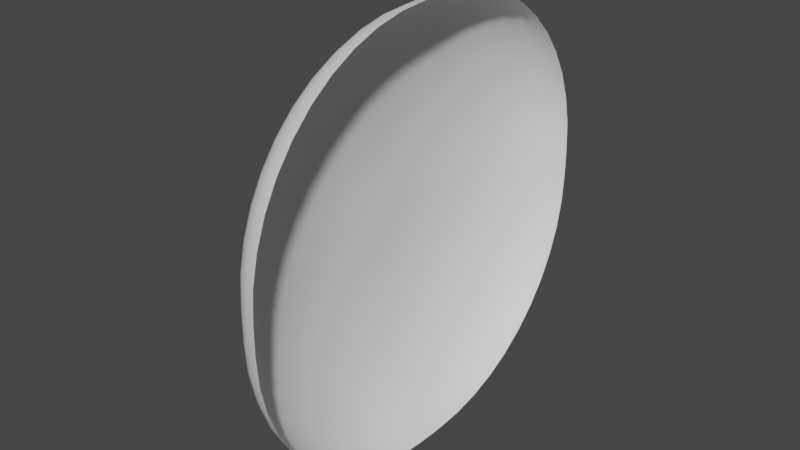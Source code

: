 # Source: portal.blend  (saved by Blender 3.6.11; exported with 4.5.12 LTS)
import bpy
from mathutils import Matrix  # noqa: F401  (used for matrix-valued properties, if any)

bpy.ops.wm.read_factory_settings(use_empty=True)
scene = bpy.context.scene
scene.name = 'Scene'

# ---- world
world_world = bpy.data.worlds.new('World'); scene.world = world_world
world_world.use_nodes = True; world_world.node_tree.nodes.clear()
_N = world_world.node_tree.nodes; _L = world_world.node_tree.links
n0 = _N.new('ShaderNodeOutputWorld'); n0.name = 'World Output'; n0.location = (300, 300)
n1 = _N.new('ShaderNodeBackground'); n1.name = 'Background'; n1.location = (10, 300)
n1.inputs[0].default_value = (0.05088, 0.05088, 0.05088, 1.0)
_L.new(n1.outputs[0], n0.inputs[0])
n0.is_active_output = True
world_world.color = (0.05088, 0.05088, 0.05088)
world_world.use_sun_shadow = False
world_world.sun_shadow_jitter_overblur = 0.0

# ---- meshes
me_cube_001 = bpy.data.meshes.new('Cube.001')
me_cube_001.from_pydata([(-0.3644, -0.03445, -0.09485), (-0.009211, -0.06678, -1.0), (-0.3614, -0.03867, -0.213), (-0.3523, -0.04281, -0.3291), (-0.3374, -0.04682, -0.4412), (-0.3168, -0.05061, -0.5474), (-0.291, -0.05413, -0.6459), (-0.2604, -0.05731, -0.7349), (-0.2254, -0.06009, -0.813), (-0.1868, -0.06244, -0.8787), (-0.1451, -0.06431, -0.9311), (-0.1011, -0.06567, -0.9692), (-0.05557, -0.0665, -0.9923), (-0.3644, -0.09485, -0.03445), (-0.009211, -1.0, -0.06678), (-0.3614, -0.213, -0.03867), (-0.3523, -0.3291, -0.04281), (-0.3374, -0.4412, -0.04682), (-0.3168, -0.5474, -0.05061), (-0.291, -0.6459, -0.05413), (-0.2604, -0.7349, -0.05731), (-0.2254, -0.813, -0.06009), (-0.1868, -0.8787, -0.06244), (-0.1451, -0.9311, -0.06431), (-0.1011, -0.9692, -0.06567), (-0.05557, -0.9923, -0.0665), (-0.3644, -0.07044, -0.09228), (-0.009211, -0.1996, -0.9905), (-0.3614, -0.0873, -0.2095), (-0.3523, -0.1039, -0.3248), (-0.3374, -0.1199, -0.436), (-0.3168, -0.135, -0.5414), (-0.291, -0.1491, -0.6391), (-0.2604, -0.1618, -0.7274), (-0.2254, -0.1729, -0.8049), (-0.1868, -0.1823, -0.8702), (-0.1451, -0.1898, -0.9221), (-0.1011, -0.1952, -0.9599), (-0.05557, -0.1985, -0.9828), (-0.3644, -0.07404, -0.0915), (-0.009211, -0.3297, -0.9622), (-0.3614, -0.1074, -0.2051), (-0.3523, -0.1402, -0.3169), (-0.3374, -0.1719, -0.4247), (-0.3168, -0.2019, -0.5268), (-0.291, -0.2297, -0.6215), (-0.2604, -0.2548, -0.7072), (-0.2254, -0.2769, -0.7823), (-0.1868, -0.2954, -0.8455), (-0.1451, -0.3102, -0.8959), (-0.1011, -0.321, -0.9325), (-0.05557, -0.3275, -0.9547), (-0.3644, -0.07748, -0.09021), (-0.009211, -0.4545, -0.9157), (-0.3614, -0.1267, -0.198), (-0.3523, -0.175, -0.3039), (-0.3374, -0.2217, -0.4061), (-0.3168, -0.266, -0.5029), (-0.291, -0.307, -0.5927), (-0.2604, -0.344, -0.6739), (-0.2254, -0.3766, -0.7451), (-0.1868, -0.4039, -0.8051), (-0.1451, -0.4258, -0.8528), (-0.1011, -0.4416, -0.8875), (-0.05557, -0.4512, -0.9086), (-0.3644, -0.08071, -0.08845), (-0.009211, -0.5713, -0.8519), (-0.3614, -0.1447, -0.1881), (-0.3523, -0.2077, -0.286), (-0.3374, -0.2685, -0.3806), (-0.3168, -0.326, -0.4702), (-0.291, -0.3794, -0.5532), (-0.2604, -0.4276, -0.6283), (-0.2254, -0.4699, -0.6941), (-0.1868, -0.5056, -0.7496), (-0.1451, -0.534, -0.7937), (-0.1011, -0.5546, -0.8258), (-0.05557, -0.5671, -0.8453), (-0.3644, -0.08365, -0.08625), (-0.009211, -0.6779, -0.7721), (-0.3614, -0.1612, -0.1758), (-0.3523, -0.2375, -0.2637), (-0.3374, -0.3111, -0.3487), (-0.3168, -0.3808, -0.4292), (-0.291, -0.4454, -0.5037), (-0.2604, -0.5039, -0.5712), (-0.2254, -0.5551, -0.6303), (-0.1868, -0.5983, -0.6802), (-0.1451, -0.6327, -0.7199), (-0.1011, -0.6577, -0.7487), (-0.05557, -0.6728, -0.7662), (-0.3644, -0.08625, -0.08365), (-0.009211, -0.7721, -0.6779), (-0.3614, -0.1758, -0.1612), (-0.3523, -0.2637, -0.2375), (-0.3374, -0.3487, -0.3111), (-0.3168, -0.4292, -0.3808), (-0.291, -0.5037, -0.4454), (-0.2604, -0.5712, -0.5039), (-0.2254, -0.6303, -0.5551), (-0.1868, -0.6802, -0.5983), (-0.1451, -0.7199, -0.6327), (-0.1011, -0.7487, -0.6577), (-0.05557, -0.7662, -0.6728), (-0.3644, -0.08845, -0.08071), (-0.009211, -0.8519, -0.5713), (-0.3614, -0.1881, -0.1447), (-0.3523, -0.286, -0.2077), (-0.3374, -0.3806, -0.2685), (-0.3168, -0.4702, -0.326), (-0.291, -0.5532, -0.3794), (-0.2604, -0.6283, -0.4276), (-0.2254, -0.6941, -0.4699), (-0.1868, -0.7496, -0.5056), (-0.1451, -0.7937, -0.534), (-0.1011, -0.8258, -0.5546), (-0.05557, -0.8453, -0.5671), (-0.3644, -0.09021, -0.07748), (-0.009211, -0.9157, -0.4545), (-0.3614, -0.198, -0.1267), (-0.3523, -0.3039, -0.175), (-0.3374, -0.4061, -0.2217), (-0.3168, -0.5029, -0.266), (-0.291, -0.5927, -0.307), (-0.2604, -0.6739, -0.344), (-0.2254, -0.7451, -0.3766), (-0.1868, -0.8051, -0.4039), (-0.1451, -0.8528, -0.4258), (-0.1011, -0.8875, -0.4416), (-0.05557, -0.9086, -0.4512), (-0.3644, -0.0915, -0.07403), (-0.009211, -0.9622, -0.3297), (-0.3614, -0.2051, -0.1074), (-0.3523, -0.3169, -0.1402), (-0.3374, -0.4247, -0.1719), (-0.3168, -0.5268, -0.2019), (-0.291, -0.6215, -0.2297), (-0.2604, -0.7072, -0.2548), (-0.2254, -0.7823, -0.2769), (-0.1868, -0.8455, -0.2954), (-0.1451, -0.8959, -0.3102), (-0.1011, -0.9325, -0.321), (-0.05557, -0.9547, -0.3275), (-0.3644, -0.09228, -0.07044), (-0.009211, -0.9905, -0.1996), (-0.3614, -0.2095, -0.0873), (-0.3523, -0.3248, -0.1039), (-0.3374, -0.436, -0.1199), (-0.3168, -0.5414, -0.135), (-0.291, -0.6391, -0.1491), (-0.2604, -0.7274, -0.1618), (-0.2254, -0.8049, -0.1729), (-0.1868, -0.8702, -0.1823), (-0.1451, -0.9221, -0.1898), (-0.1011, -0.9599, -0.1952), (-0.05557, -0.9828, -0.1985), (-0.3644, -0.09485, 0.03445), (-0.009211, -1.0, 0.06678), (-0.3614, -0.213, 0.03867), (-0.3523, -0.3291, 0.04281), (-0.3374, -0.4412, 0.04682), (-0.3168, -0.5474, 0.05061), (-0.291, -0.6459, 0.05413), (-0.2604, -0.7349, 0.05731), (-0.2254, -0.813, 0.06009), (-0.1868, -0.8787, 0.06244), (-0.1451, -0.9311, 0.06431), (-0.1011, -0.9692, 0.06567), (-0.05557, -0.9923, 0.0665), (-0.3644, -0.03445, 0.09485), (-0.009211, -0.06678, 1.0), (-0.3614, -0.03867, 0.213), (-0.3523, -0.04281, 0.3291), (-0.3374, -0.04682, 0.4412), (-0.3168, -0.05061, 0.5474), (-0.291, -0.05413, 0.6459), (-0.2604, -0.05731, 0.7349), (-0.2254, -0.06009, 0.813), (-0.1868, -0.06244, 0.8787), (-0.1451, -0.06431, 0.9311), (-0.1011, -0.06567, 0.9692), (-0.05557, -0.0665, 0.9923), (-0.3644, -0.09228, 0.07044), (-0.009211, -0.9905, 0.1996), (-0.3614, -0.2095, 0.0873), (-0.3523, -0.3248, 0.1039), (-0.3374, -0.436, 0.1199), (-0.3168, -0.5414, 0.135), (-0.291, -0.6391, 0.1491), (-0.2604, -0.7274, 0.1618), (-0.2254, -0.8049, 0.1729), (-0.1868, -0.8702, 0.1823), (-0.1451, -0.9221, 0.1898), (-0.1011, -0.9599, 0.1952), (-0.05557, -0.9828, 0.1985), (-0.3644, -0.0915, 0.07404), (-0.009211, -0.9622, 0.3297), (-0.3614, -0.2051, 0.1074), (-0.3523, -0.3169, 0.1402), (-0.3374, -0.4247, 0.1719), (-0.3168, -0.5268, 0.2019), (-0.291, -0.6215, 0.2297), (-0.2604, -0.7072, 0.2548), (-0.2254, -0.7823, 0.2769), (-0.1868, -0.8455, 0.2954), (-0.1451, -0.8959, 0.3102), (-0.1011, -0.9325, 0.321), (-0.05557, -0.9547, 0.3275), (-0.3644, -0.09021, 0.07748), (-0.009211, -0.9157, 0.4545), (-0.3614, -0.198, 0.1267), (-0.3523, -0.3039, 0.175), (-0.3374, -0.4061, 0.2217), (-0.3168, -0.5029, 0.266), (-0.291, -0.5927, 0.307), (-0.2604, -0.6739, 0.344), (-0.2254, -0.7451, 0.3766), (-0.1868, -0.8051, 0.4039), (-0.1451, -0.8528, 0.4258), (-0.1011, -0.8875, 0.4416), (-0.05557, -0.9086, 0.4512), (-0.3644, -0.08845, 0.08071), (-0.009211, -0.8519, 0.5713), (-0.3614, -0.1881, 0.1447), (-0.3523, -0.286, 0.2077), (-0.3374, -0.3806, 0.2685), (-0.3168, -0.4702, 0.326), (-0.291, -0.5532, 0.3794), (-0.2604, -0.6283, 0.4276), (-0.2254, -0.6941, 0.4699), (-0.1868, -0.7496, 0.5056), (-0.1451, -0.7937, 0.534), (-0.1011, -0.8258, 0.5546), (-0.05557, -0.8453, 0.5671), (-0.3644, -0.08625, 0.08365), (-0.009211, -0.7721, 0.6779), (-0.3614, -0.1758, 0.1612), (-0.3523, -0.2637, 0.2375), (-0.3374, -0.3487, 0.3111), (-0.3168, -0.4292, 0.3808), (-0.291, -0.5037, 0.4454), (-0.2604, -0.5712, 0.5039), (-0.2254, -0.6303, 0.5551), (-0.1868, -0.6802, 0.5983), (-0.1451, -0.7199, 0.6327), (-0.1011, -0.7487, 0.6577), (-0.05557, -0.7662, 0.6728), (-0.3644, -0.08365, 0.08625), (-0.009211, -0.6779, 0.7721), (-0.3614, -0.1612, 0.1758), (-0.3523, -0.2375, 0.2637), (-0.3374, -0.3111, 0.3487), (-0.3168, -0.3808, 0.4292), (-0.291, -0.4454, 0.5037), (-0.2604, -0.5039, 0.5712), (-0.2254, -0.5551, 0.6303), (-0.1868, -0.5983, 0.6802), (-0.1451, -0.6327, 0.7199), (-0.1011, -0.6577, 0.7487), (-0.05557, -0.6728, 0.7662), (-0.3644, -0.08071, 0.08845), (-0.009211, -0.5713, 0.8519), (-0.3614, -0.1447, 0.1881), (-0.3523, -0.2077, 0.286), (-0.3374, -0.2685, 0.3806), (-0.3168, -0.326, 0.4702), (-0.291, -0.3794, 0.5532), (-0.2604, -0.4276, 0.6283), (-0.2254, -0.4699, 0.6941), (-0.1868, -0.5056, 0.7496), (-0.1451, -0.534, 0.7937), (-0.1011, -0.5546, 0.8258), (-0.05557, -0.5671, 0.8453), (-0.3644, -0.07748, 0.09021), (-0.009211, -0.4545, 0.9157), (-0.3614, -0.1267, 0.198), (-0.3523, -0.175, 0.3039), (-0.3374, -0.2217, 0.4061), (-0.3168, -0.266, 0.5029), (-0.291, -0.307, 0.5927), (-0.2604, -0.344, 0.6739), (-0.2254, -0.3766, 0.7451), (-0.1868, -0.4039, 0.8051), (-0.1451, -0.4258, 0.8528), (-0.1011, -0.4416, 0.8875), (-0.05557, -0.4512, 0.9086), (-0.3644, -0.07403, 0.0915), (-0.009211, -0.3297, 0.9622), (-0.3614, -0.1074, 0.2051), (-0.3523, -0.1402, 0.3169), (-0.3374, -0.1719, 0.4247), (-0.3168, -0.2019, 0.5268), (-0.291, -0.2297, 0.6215), (-0.2604, -0.2548, 0.7072), (-0.2254, -0.2769, 0.7823), (-0.1868, -0.2954, 0.8455), (-0.1451, -0.3102, 0.8959), (-0.1011, -0.321, 0.9325), (-0.05557, -0.3275, 0.9547), (-0.3644, -0.07044, 0.09228), (-0.009211, -0.1996, 0.9905), (-0.3614, -0.0873, 0.2095), (-0.3523, -0.1039, 0.3248), (-0.3374, -0.1199, 0.436), (-0.3168, -0.135, 0.5414), (-0.291, -0.1491, 0.6391), (-0.2604, -0.1618, 0.7274), (-0.2254, -0.1729, 0.8049), (-0.1868, -0.1823, 0.8702), (-0.1451, -0.1898, 0.9221), (-0.1011, -0.1952, 0.9599), (-0.05557, -0.1985, 0.9828), (-0.3644, 0.09485, -0.03445), (-0.009211, 1.0, -0.06678), (-0.3614, 0.213, -0.03867), (-0.3523, 0.3291, -0.04281), (-0.3374, 0.4412, -0.04682), (-0.3168, 0.5474, -0.05061), (-0.291, 0.6459, -0.05413), (-0.2604, 0.7349, -0.05731), (-0.2254, 0.813, -0.06009), (-0.1868, 0.8787, -0.06244), (-0.1451, 0.9311, -0.06431), (-0.1011, 0.9692, -0.06567), (-0.05557, 0.9923, -0.0665), (-0.3644, 0.03445, -0.09485), (-0.009211, 0.06678, -1.0), (-0.3614, 0.03867, -0.213), (-0.3523, 0.04281, -0.3291), (-0.3374, 0.04682, -0.4412), (-0.3168, 0.05061, -0.5474), (-0.291, 0.05413, -0.6459), (-0.2604, 0.05731, -0.7349), (-0.2254, 0.06009, -0.813), (-0.1868, 0.06244, -0.8787), (-0.1451, 0.06431, -0.9311), (-0.1011, 0.06567, -0.9692), (-0.05557, 0.0665, -0.9923), (-0.3644, 0.09228, -0.07044), (-0.009211, 0.9905, -0.1996), (-0.3614, 0.2095, -0.0873), (-0.3523, 0.3248, -0.1039), (-0.3374, 0.436, -0.1199), (-0.3168, 0.5414, -0.135), (-0.291, 0.6391, -0.1491), (-0.2604, 0.7274, -0.1618), (-0.2254, 0.8049, -0.1729), (-0.1868, 0.8702, -0.1823), (-0.1451, 0.9221, -0.1898), (-0.1011, 0.9599, -0.1952), (-0.05557, 0.9828, -0.1985), (-0.3644, 0.0915, -0.07404), (-0.009211, 0.9622, -0.3297), (-0.3614, 0.2051, -0.1074), (-0.3523, 0.3169, -0.1402), (-0.3374, 0.4247, -0.1719), (-0.3168, 0.5268, -0.2019), (-0.291, 0.6215, -0.2297), (-0.2604, 0.7072, -0.2548), (-0.2254, 0.7823, -0.2769), (-0.1868, 0.8455, -0.2954), (-0.1451, 0.8959, -0.3102), (-0.1011, 0.9325, -0.321), (-0.05557, 0.9547, -0.3275), (-0.3644, 0.09021, -0.07748), (-0.009211, 0.9157, -0.4545), (-0.3614, 0.198, -0.1267), (-0.3523, 0.3039, -0.175), (-0.3374, 0.4061, -0.2217), (-0.3168, 0.5029, -0.266), (-0.291, 0.5927, -0.307), (-0.2604, 0.6739, -0.344), (-0.2254, 0.7451, -0.3766), (-0.1868, 0.8051, -0.4039), (-0.1451, 0.8528, -0.4258), (-0.1011, 0.8875, -0.4416), (-0.05557, 0.9086, -0.4512), (-0.3644, 0.08845, -0.08071), (-0.009211, 0.8519, -0.5713), (-0.3614, 0.1881, -0.1447), (-0.3523, 0.286, -0.2077), (-0.3374, 0.3806, -0.2685), (-0.3168, 0.4702, -0.326), (-0.291, 0.5532, -0.3794), (-0.2604, 0.6283, -0.4276), (-0.2254, 0.6941, -0.4699), (-0.1868, 0.7496, -0.5056), (-0.1451, 0.7937, -0.534), (-0.1011, 0.8258, -0.5546), (-0.05557, 0.8453, -0.5671), (-0.3644, 0.08625, -0.08365), (-0.009211, 0.7721, -0.6779), (-0.3614, 0.1758, -0.1612), (-0.3523, 0.2637, -0.2375), (-0.3374, 0.3487, -0.3111), (-0.3168, 0.4292, -0.3808), (-0.291, 0.5037, -0.4454), (-0.2604, 0.5712, -0.5039), (-0.2254, 0.6303, -0.5551), (-0.1868, 0.6802, -0.5983), (-0.1451, 0.7199, -0.6327), (-0.1011, 0.7487, -0.6577), (-0.05557, 0.7662, -0.6728), (-0.3644, 0.08365, -0.08625), (-0.009211, 0.6779, -0.7721), (-0.3614, 0.1612, -0.1758), (-0.3523, 0.2375, -0.2637), (-0.3374, 0.3111, -0.3487), (-0.3168, 0.3808, -0.4292), (-0.291, 0.4454, -0.5037), (-0.2604, 0.5039, -0.5712), (-0.2254, 0.5551, -0.6303), (-0.1868, 0.5983, -0.6802), (-0.1451, 0.6327, -0.7199), (-0.1011, 0.6577, -0.7487), (-0.05557, 0.6728, -0.7662), (-0.3644, 0.08071, -0.08845), (-0.009211, 0.5713, -0.8519), (-0.3614, 0.1447, -0.1881), (-0.3523, 0.2077, -0.286), (-0.3374, 0.2685, -0.3806), (-0.3168, 0.326, -0.4702), (-0.291, 0.3794, -0.5532), (-0.2604, 0.4276, -0.6283), (-0.2254, 0.4699, -0.6941), (-0.1868, 0.5056, -0.7496), (-0.1451, 0.534, -0.7937), (-0.1011, 0.5546, -0.8258), (-0.05557, 0.5671, -0.8453), (-0.3644, 0.07748, -0.09021), (-0.009211, 0.4545, -0.9157), (-0.3614, 0.1267, -0.198), (-0.3523, 0.175, -0.3039), (-0.3374, 0.2217, -0.4061), (-0.3168, 0.266, -0.5029), (-0.291, 0.307, -0.5927), (-0.2604, 0.344, -0.6739), (-0.2254, 0.3766, -0.7451), (-0.1868, 0.4039, -0.8051), (-0.1451, 0.4258, -0.8528), (-0.1011, 0.4416, -0.8875), (-0.05557, 0.4512, -0.9086), (-0.3644, 0.07403, -0.0915), (-0.009211, 0.3297, -0.9622), (-0.3614, 0.1074, -0.2051), (-0.3523, 0.1402, -0.3169), (-0.3374, 0.1719, -0.4247), (-0.3168, 0.2019, -0.5268), (-0.291, 0.2297, -0.6215), (-0.2604, 0.2548, -0.7072), (-0.2254, 0.2769, -0.7823), (-0.1868, 0.2954, -0.8455), (-0.1451, 0.3102, -0.8959), (-0.1011, 0.321, -0.9325), (-0.05557, 0.3275, -0.9547), (-0.3644, 0.07044, -0.09228), (-0.009211, 0.1996, -0.9905), (-0.3614, 0.0873, -0.2095), (-0.3523, 0.1039, -0.3248), (-0.3374, 0.1199, -0.436), (-0.3168, 0.135, -0.5414), (-0.291, 0.1491, -0.6391), (-0.2604, 0.1618, -0.7274), (-0.2254, 0.1729, -0.8049), (-0.1868, 0.1823, -0.8702), (-0.1451, 0.1898, -0.9221), (-0.1011, 0.1952, -0.9599), (-0.05557, 0.1985, -0.9828), (-0.3644, 0.03445, 0.09485), (-0.009211, 0.06678, 1.0), (-0.3614, 0.03867, 0.213), (-0.3523, 0.04281, 0.3291), (-0.3374, 0.04682, 0.4412), (-0.3168, 0.05061, 0.5474), (-0.291, 0.05413, 0.6459), (-0.2604, 0.05731, 0.7349), (-0.2254, 0.06009, 0.813), (-0.1868, 0.06244, 0.8787), (-0.1451, 0.06431, 0.9311), (-0.1011, 0.06567, 0.9692), (-0.05557, 0.0665, 0.9923), (-0.3644, 0.09485, 0.03445), (-0.009211, 1.0, 0.06678), (-0.3614, 0.213, 0.03867), (-0.3523, 0.3291, 0.04281), (-0.3374, 0.4412, 0.04682), (-0.3168, 0.5474, 0.05061), (-0.291, 0.6459, 0.05413), (-0.2604, 0.7349, 0.05731), (-0.2254, 0.813, 0.06009), (-0.1868, 0.8787, 0.06244), (-0.1451, 0.9311, 0.06431), (-0.1011, 0.9692, 0.06567), (-0.05557, 0.9923, 0.0665), (-0.3644, 0.07044, 0.09228), (-0.009211, 0.1996, 0.9905), (-0.3614, 0.0873, 0.2095), (-0.3523, 0.1039, 0.3248), (-0.3374, 0.1199, 0.436), (-0.3168, 0.135, 0.5414), (-0.291, 0.1491, 0.6391), (-0.2604, 0.1618, 0.7274), (-0.2254, 0.1729, 0.8049), (-0.1868, 0.1823, 0.8702), (-0.1451, 0.1898, 0.9221), (-0.1011, 0.1952, 0.9599), (-0.05557, 0.1985, 0.9828), (-0.3644, 0.07404, 0.0915), (-0.009211, 0.3297, 0.9622), (-0.3614, 0.1074, 0.2051), (-0.3523, 0.1402, 0.3169), (-0.3374, 0.1719, 0.4247), (-0.3168, 0.2019, 0.5268), (-0.291, 0.2297, 0.6215), (-0.2604, 0.2548, 0.7072), (-0.2254, 0.2769, 0.7823), (-0.1868, 0.2954, 0.8455), (-0.1451, 0.3102, 0.8959), (-0.1011, 0.321, 0.9325), (-0.05557, 0.3275, 0.9547), (-0.3644, 0.07748, 0.09021), (-0.009211, 0.4545, 0.9157), (-0.3614, 0.1267, 0.198), (-0.3523, 0.175, 0.3039), (-0.3374, 0.2217, 0.4061), (-0.3168, 0.266, 0.5029), (-0.291, 0.307, 0.5927), (-0.2604, 0.344, 0.6739), (-0.2254, 0.3766, 0.7451), (-0.1868, 0.4039, 0.8051), (-0.1451, 0.4258, 0.8528), (-0.1011, 0.4416, 0.8875), (-0.05557, 0.4512, 0.9086), (-0.3644, 0.08071, 0.08845), (-0.009211, 0.5713, 0.8519), (-0.3614, 0.1447, 0.1881), (-0.3523, 0.2077, 0.286), (-0.3374, 0.2685, 0.3806), (-0.3168, 0.326, 0.4702), (-0.291, 0.3794, 0.5532), (-0.2604, 0.4276, 0.6283), (-0.2254, 0.4699, 0.6941), (-0.1868, 0.5056, 0.7496), (-0.1451, 0.534, 0.7937), (-0.1011, 0.5546, 0.8258), (-0.05557, 0.5671, 0.8453), (-0.3644, 0.08365, 0.08625), (-0.009211, 0.6779, 0.7721), (-0.3614, 0.1612, 0.1758), (-0.3523, 0.2375, 0.2637), (-0.3374, 0.3111, 0.3487), (-0.3168, 0.3808, 0.4292), (-0.291, 0.4454, 0.5037), (-0.2604, 0.5039, 0.5712), (-0.2254, 0.5551, 0.6303), (-0.1868, 0.5983, 0.6802), (-0.1451, 0.6327, 0.7199), (-0.1011, 0.6577, 0.7487), (-0.05557, 0.6728, 0.7662), (-0.3644, 0.08625, 0.08365), (-0.009211, 0.7721, 0.6779), (-0.3614, 0.1758, 0.1612), (-0.3523, 0.2637, 0.2375), (-0.3374, 0.3487, 0.3111), (-0.3168, 0.4292, 0.3808), (-0.291, 0.5037, 0.4454), (-0.2604, 0.5712, 0.5039), (-0.2254, 0.6303, 0.5551), (-0.1868, 0.6802, 0.5983), (-0.1451, 0.7199, 0.6327), (-0.1011, 0.7487, 0.6577), (-0.05557, 0.7662, 0.6728), (-0.3644, 0.08845, 0.08071), (-0.009211, 0.8519, 0.5713), (-0.3614, 0.1881, 0.1447), (-0.3523, 0.286, 0.2077), (-0.3374, 0.3806, 0.2685), (-0.3168, 0.4702, 0.326), (-0.291, 0.5532, 0.3794), (-0.2604, 0.6283, 0.4276), (-0.2254, 0.6941, 0.4699), (-0.1868, 0.7496, 0.5056), (-0.1451, 0.7937, 0.534), (-0.1011, 0.8258, 0.5546), (-0.05557, 0.8453, 0.5671), (-0.3644, 0.09021, 0.07748), (-0.009211, 0.9157, 0.4545), (-0.3614, 0.198, 0.1267), (-0.3523, 0.3039, 0.175), (-0.3374, 0.4061, 0.2217), (-0.3168, 0.5029, 0.266), (-0.291, 0.5927, 0.307), (-0.2604, 0.6739, 0.344), (-0.2254, 0.7451, 0.3766), (-0.1868, 0.8051, 0.4039), (-0.1451, 0.8528, 0.4258), (-0.1011, 0.8875, 0.4416), (-0.05557, 0.9086, 0.4512), (-0.3644, 0.0915, 0.07403), (-0.009211, 0.9622, 0.3297), (-0.3614, 0.2051, 0.1074), (-0.3523, 0.3169, 0.1402), (-0.3374, 0.4247, 0.1719), (-0.3168, 0.5268, 0.2019), (-0.291, 0.6215, 0.2297), (-0.2604, 0.7072, 0.2548), (-0.2254, 0.7823, 0.2769), (-0.1868, 0.8455, 0.2954), (-0.1451, 0.8959, 0.3102), (-0.1011, 0.9325, 0.321), (-0.05557, 0.9547, 0.3275), (-0.3644, 0.09228, 0.07044), (-0.009211, 0.9905, 0.1996), (-0.3614, 0.2095, 0.0873), (-0.3523, 0.3248, 0.1039), (-0.3374, 0.436, 0.1199), (-0.3168, 0.5414, 0.135), (-0.291, 0.6391, 0.1491), (-0.2604, 0.7274, 0.1618), (-0.2254, 0.8049, 0.1729), (-0.1868, 0.8702, 0.1823), (-0.1451, 0.9221, 0.1898), (-0.1011, 0.9599, 0.1952), (-0.05557, 0.9828, 0.1985)], [], [(0, 26, 39, 52, 65, 78, 91, 104, 117, 130, 143, 13, 156, 182, 195, 208, 221, 234, 247, 260, 273, 286, 299, 169, 468, 494, 507, 520, 533, 546, 559, 572, 585, 598, 611, 481, 312, 338, 351, 364, 377, 390, 403, 416, 429, 442, 455, 325), (325, 455, 457, 327), (327, 457, 458, 328), (328, 458, 459, 329), (329, 459, 460, 330), (330, 460, 461, 331), (331, 461, 462, 332), (332, 462, 463, 333), (333, 463, 464, 334), (334, 464, 465, 335), (335, 465, 466, 336), (336, 466, 467, 337), (337, 467, 456, 326), (455, 442, 444, 457), (457, 444, 445, 458), (458, 445, 446, 459), (459, 446, 447, 460), (460, 447, 448, 461), (461, 448, 449, 462), (462, 449, 450, 463), (463, 450, 451, 464), (464, 451, 452, 465), (465, 452, 453, 466), (466, 453, 454, 467), (467, 454, 443, 456), (442, 429, 431, 444), (444, 431, 432, 445), (445, 432, 433, 446), (446, 433, 434, 447), (447, 434, 435, 448), (448, 435, 436, 449), (449, 436, 437, 450), (450, 437, 438, 451), (451, 438, 439, 452), (452, 439, 440, 453), (453, 440, 441, 454), (454, 441, 430, 443), (429, 416, 418, 431), (431, 418, 419, 432), (432, 419, 420, 433), (433, 420, 421, 434), (434, 421, 422, 435), (435, 422, 423, 436), (436, 423, 424, 437), (437, 424, 425, 438), (438, 425, 426, 439), (439, 426, 427, 440), (440, 427, 428, 441), (441, 428, 417, 430), (416, 403, 405, 418), (418, 405, 406, 419), (419, 406, 407, 420), (420, 407, 408, 421), (421, 408, 409, 422), (422, 409, 410, 423), (423, 410, 411, 424), (424, 411, 412, 425), (425, 412, 413, 426), (426, 413, 414, 427), (427, 414, 415, 428), (428, 415, 404, 417), (403, 390, 392, 405), (405, 392, 393, 406), (406, 393, 394, 407), (407, 394, 395, 408), (408, 395, 396, 409), (409, 396, 397, 410), (410, 397, 398, 411), (411, 398, 399, 412), (412, 399, 400, 413), (413, 400, 401, 414), (414, 401, 402, 415), (415, 402, 391, 404), (390, 377, 379, 392), (392, 379, 380, 393), (393, 380, 381, 394), (394, 381, 382, 395), (395, 382, 383, 396), (396, 383, 384, 397), (397, 384, 385, 398), (398, 385, 386, 399), (399, 386, 387, 400), (400, 387, 388, 401), (401, 388, 389, 402), (402, 389, 378, 391), (377, 364, 366, 379), (379, 366, 367, 380), (380, 367, 368, 381), (381, 368, 369, 382), (382, 369, 370, 383), (383, 370, 371, 384), (384, 371, 372, 385), (385, 372, 373, 386), (386, 373, 374, 387), (387, 374, 375, 388), (388, 375, 376, 389), (389, 376, 365, 378), (364, 351, 353, 366), (366, 353, 354, 367), (367, 354, 355, 368), (368, 355, 356, 369), (369, 356, 357, 370), (370, 357, 358, 371), (371, 358, 359, 372), (372, 359, 360, 373), (373, 360, 361, 374), (374, 361, 362, 375), (375, 362, 363, 376), (376, 363, 352, 365), (351, 338, 340, 353), (353, 340, 341, 354), (354, 341, 342, 355), (355, 342, 343, 356), (356, 343, 344, 357), (357, 344, 345, 358), (358, 345, 346, 359), (359, 346, 347, 360), (360, 347, 348, 361), (361, 348, 349, 362), (362, 349, 350, 363), (363, 350, 339, 352), (338, 312, 314, 340), (340, 314, 315, 341), (341, 315, 316, 342), (342, 316, 317, 343), (343, 317, 318, 344), (344, 318, 319, 345), (345, 319, 320, 346), (346, 320, 321, 347), (347, 321, 322, 348), (348, 322, 323, 349), (349, 323, 324, 350), (350, 324, 313, 339), (494, 468, 470, 496), (496, 470, 471, 497), (497, 471, 472, 498), (498, 472, 473, 499), (499, 473, 474, 500), (500, 474, 475, 501), (501, 475, 476, 502), (502, 476, 477, 503), (503, 477, 478, 504), (504, 478, 479, 505), (505, 479, 480, 506), (506, 480, 469, 495), (507, 494, 496, 509), (509, 496, 497, 510), (510, 497, 498, 511), (511, 498, 499, 512), (512, 499, 500, 513), (513, 500, 501, 514), (514, 501, 502, 515), (515, 502, 503, 516), (516, 503, 504, 517), (517, 504, 505, 518), (518, 505, 506, 519), (519, 506, 495, 508), (520, 507, 509, 522), (522, 509, 510, 523), (523, 510, 511, 524), (524, 511, 512, 525), (525, 512, 513, 526), (526, 513, 514, 527), (527, 514, 515, 528), (528, 515, 516, 529), (529, 516, 517, 530), (530, 517, 518, 531), (531, 518, 519, 532), (532, 519, 508, 521), (533, 520, 522, 535), (535, 522, 523, 536), (536, 523, 524, 537), (537, 524, 525, 538), (538, 525, 526, 539), (539, 526, 527, 540), (540, 527, 528, 541), (541, 528, 529, 542), (542, 529, 530, 543), (543, 530, 531, 544), (544, 531, 532, 545), (545, 532, 521, 534), (546, 533, 535, 548), (548, 535, 536, 549), (549, 536, 537, 550), (550, 537, 538, 551), (551, 538, 539, 552), (552, 539, 540, 553), (553, 540, 541, 554), (554, 541, 542, 555), (555, 542, 543, 556), (556, 543, 544, 557), (557, 544, 545, 558), (558, 545, 534, 547), (559, 546, 548, 561), (561, 548, 549, 562), (562, 549, 550, 563), (563, 550, 551, 564), (564, 551, 552, 565), (565, 552, 553, 566), (566, 553, 554, 567), (567, 554, 555, 568), (568, 555, 556, 569), (569, 556, 557, 570), (570, 557, 558, 571), (571, 558, 547, 560), (572, 559, 561, 574), (574, 561, 562, 575), (575, 562, 563, 576), (576, 563, 564, 577), (577, 564, 565, 578), (578, 565, 566, 579), (579, 566, 567, 580), (580, 567, 568, 581), (581, 568, 569, 582), (582, 569, 570, 583), (583, 570, 571, 584), (584, 571, 560, 573), (585, 572, 574, 587), (587, 574, 575, 588), (588, 575, 576, 589), (589, 576, 577, 590), (590, 577, 578, 591), (591, 578, 579, 592), (592, 579, 580, 593), (593, 580, 581, 594), (594, 581, 582, 595), (595, 582, 583, 596), (596, 583, 584, 597), (597, 584, 573, 586), (598, 585, 587, 600), (600, 587, 588, 601), (601, 588, 589, 602), (602, 589, 590, 603), (603, 590, 591, 604), (604, 591, 592, 605), (605, 592, 593, 606), (606, 593, 594, 607), (607, 594, 595, 608), (608, 595, 596, 609), (609, 596, 597, 610), (610, 597, 586, 599), (611, 598, 600, 613), (613, 600, 601, 614), (614, 601, 602, 615), (615, 602, 603, 616), (616, 603, 604, 617), (617, 604, 605, 618), (618, 605, 606, 619), (619, 606, 607, 620), (620, 607, 608, 621), (621, 608, 609, 622), (622, 609, 610, 623), (623, 610, 599, 612), (481, 611, 613, 483), (483, 613, 614, 484), (484, 614, 615, 485), (485, 615, 616, 486), (486, 616, 617, 487), (487, 617, 618, 488), (488, 618, 619, 489), (489, 619, 620, 490), (490, 620, 621, 491), (491, 621, 622, 492), (492, 622, 623, 493), (493, 623, 612, 482), (26, 0, 2, 28), (28, 2, 3, 29), (29, 3, 4, 30), (30, 4, 5, 31), (31, 5, 6, 32), (32, 6, 7, 33), (33, 7, 8, 34), (34, 8, 9, 35), (35, 9, 10, 36), (36, 10, 11, 37), (37, 11, 12, 38), (38, 12, 1, 27), (39, 26, 28, 41), (41, 28, 29, 42), (42, 29, 30, 43), (43, 30, 31, 44), (44, 31, 32, 45), (45, 32, 33, 46), (46, 33, 34, 47), (47, 34, 35, 48), (48, 35, 36, 49), (49, 36, 37, 50), (50, 37, 38, 51), (51, 38, 27, 40), (52, 39, 41, 54), (54, 41, 42, 55), (55, 42, 43, 56), (56, 43, 44, 57), (57, 44, 45, 58), (58, 45, 46, 59), (59, 46, 47, 60), (60, 47, 48, 61), (61, 48, 49, 62), (62, 49, 50, 63), (63, 50, 51, 64), (64, 51, 40, 53), (65, 52, 54, 67), (67, 54, 55, 68), (68, 55, 56, 69), (69, 56, 57, 70), (70, 57, 58, 71), (71, 58, 59, 72), (72, 59, 60, 73), (73, 60, 61, 74), (74, 61, 62, 75), (75, 62, 63, 76), (76, 63, 64, 77), (77, 64, 53, 66), (78, 65, 67, 80), (80, 67, 68, 81), (81, 68, 69, 82), (82, 69, 70, 83), (83, 70, 71, 84), (84, 71, 72, 85), (85, 72, 73, 86), (86, 73, 74, 87), (87, 74, 75, 88), (88, 75, 76, 89), (89, 76, 77, 90), (90, 77, 66, 79), (91, 78, 80, 93), (93, 80, 81, 94), (94, 81, 82, 95), (95, 82, 83, 96), (96, 83, 84, 97), (97, 84, 85, 98), (98, 85, 86, 99), (99, 86, 87, 100), (100, 87, 88, 101), (101, 88, 89, 102), (102, 89, 90, 103), (103, 90, 79, 92), (104, 91, 93, 106), (106, 93, 94, 107), (107, 94, 95, 108), (108, 95, 96, 109), (109, 96, 97, 110), (110, 97, 98, 111), (111, 98, 99, 112), (112, 99, 100, 113), (113, 100, 101, 114), (114, 101, 102, 115), (115, 102, 103, 116), (116, 103, 92, 105), (117, 104, 106, 119), (119, 106, 107, 120), (120, 107, 108, 121), (121, 108, 109, 122), (122, 109, 110, 123), (123, 110, 111, 124), (124, 111, 112, 125), (125, 112, 113, 126), (126, 113, 114, 127), (127, 114, 115, 128), (128, 115, 116, 129), (129, 116, 105, 118), (130, 117, 119, 132), (132, 119, 120, 133), (133, 120, 121, 134), (134, 121, 122, 135), (135, 122, 123, 136), (136, 123, 124, 137), (137, 124, 125, 138), (138, 125, 126, 139), (139, 126, 127, 140), (140, 127, 128, 141), (141, 128, 129, 142), (142, 129, 118, 131), (143, 130, 132, 145), (145, 132, 133, 146), (146, 133, 134, 147), (147, 134, 135, 148), (148, 135, 136, 149), (149, 136, 137, 150), (150, 137, 138, 151), (151, 138, 139, 152), (152, 139, 140, 153), (153, 140, 141, 154), (154, 141, 142, 155), (155, 142, 131, 144), (13, 143, 145, 15), (15, 145, 146, 16), (16, 146, 147, 17), (17, 147, 148, 18), (18, 148, 149, 19), (19, 149, 150, 20), (20, 150, 151, 21), (21, 151, 152, 22), (22, 152, 153, 23), (23, 153, 154, 24), (24, 154, 155, 25), (25, 155, 144, 14), (169, 299, 301, 171), (171, 301, 302, 172), (172, 302, 303, 173), (173, 303, 304, 174), (174, 304, 305, 175), (175, 305, 306, 176), (176, 306, 307, 177), (177, 307, 308, 178), (178, 308, 309, 179), (179, 309, 310, 180), (180, 310, 311, 181), (181, 311, 300, 170), (299, 286, 288, 301), (301, 288, 289, 302), (302, 289, 290, 303), (303, 290, 291, 304), (304, 291, 292, 305), (305, 292, 293, 306), (306, 293, 294, 307), (307, 294, 295, 308), (308, 295, 296, 309), (309, 296, 297, 310), (310, 297, 298, 311), (311, 298, 287, 300), (286, 273, 275, 288), (288, 275, 276, 289), (289, 276, 277, 290), (290, 277, 278, 291), (291, 278, 279, 292), (292, 279, 280, 293), (293, 280, 281, 294), (294, 281, 282, 295), (295, 282, 283, 296), (296, 283, 284, 297), (297, 284, 285, 298), (298, 285, 274, 287), (273, 260, 262, 275), (275, 262, 263, 276), (276, 263, 264, 277), (277, 264, 265, 278), (278, 265, 266, 279), (279, 266, 267, 280), (280, 267, 268, 281), (281, 268, 269, 282), (282, 269, 270, 283), (283, 270, 271, 284), (284, 271, 272, 285), (285, 272, 261, 274), (260, 247, 249, 262), (262, 249, 250, 263), (263, 250, 251, 264), (264, 251, 252, 265), (265, 252, 253, 266), (266, 253, 254, 267), (267, 254, 255, 268), (268, 255, 256, 269), (269, 256, 257, 270), (270, 257, 258, 271), (271, 258, 259, 272), (272, 259, 248, 261), (247, 234, 236, 249), (249, 236, 237, 250), (250, 237, 238, 251), (251, 238, 239, 252), (252, 239, 240, 253), (253, 240, 241, 254), (254, 241, 242, 255), (255, 242, 243, 256), (256, 243, 244, 257), (257, 244, 245, 258), (258, 245, 246, 259), (259, 246, 235, 248), (234, 221, 223, 236), (236, 223, 224, 237), (237, 224, 225, 238), (238, 225, 226, 239), (239, 226, 227, 240), (240, 227, 228, 241), (241, 228, 229, 242), (242, 229, 230, 243), (243, 230, 231, 244), (244, 231, 232, 245), (245, 232, 233, 246), (246, 233, 222, 235), (221, 208, 210, 223), (223, 210, 211, 224), (224, 211, 212, 225), (225, 212, 213, 226), (226, 213, 214, 227), (227, 214, 215, 228), (228, 215, 216, 229), (229, 216, 217, 230), (230, 217, 218, 231), (231, 218, 219, 232), (232, 219, 220, 233), (233, 220, 209, 222), (208, 195, 197, 210), (210, 197, 198, 211), (211, 198, 199, 212), (212, 199, 200, 213), (213, 200, 201, 214), (214, 201, 202, 215), (215, 202, 203, 216), (216, 203, 204, 217), (217, 204, 205, 218), (218, 205, 206, 219), (219, 206, 207, 220), (220, 207, 196, 209), (195, 182, 184, 197), (197, 184, 185, 198), (198, 185, 186, 199), (199, 186, 187, 200), (200, 187, 188, 201), (201, 188, 189, 202), (202, 189, 190, 203), (203, 190, 191, 204), (204, 191, 192, 205), (205, 192, 193, 206), (206, 193, 194, 207), (207, 194, 183, 196), (182, 156, 158, 184), (184, 158, 159, 185), (185, 159, 160, 186), (186, 160, 161, 187), (187, 161, 162, 188), (188, 162, 163, 189), (189, 163, 164, 190), (190, 164, 165, 191), (191, 165, 166, 192), (192, 166, 167, 193), (193, 167, 168, 194), (194, 168, 157, 183), (0, 325, 327, 2), (2, 327, 328, 3), (3, 328, 329, 4), (4, 329, 330, 5), (5, 330, 331, 6), (6, 331, 332, 7), (7, 332, 333, 8), (8, 333, 334, 9), (9, 334, 335, 10), (10, 335, 336, 11), (11, 336, 337, 12), (12, 337, 326, 1), (14, 157, 168, 25), (25, 168, 167, 24), (24, 167, 166, 23), (23, 166, 165, 22), (22, 165, 164, 21), (21, 164, 163, 20), (20, 163, 162, 19), (19, 162, 161, 18), (18, 161, 160, 17), (17, 160, 159, 16), (16, 159, 158, 15), (15, 158, 156, 13), (170, 469, 480, 181), (181, 480, 479, 180), (180, 479, 478, 179), (179, 478, 477, 178), (178, 477, 476, 177), (177, 476, 475, 176), (176, 475, 474, 175), (175, 474, 473, 174), (174, 473, 472, 173), (173, 472, 471, 172), (172, 471, 470, 171), (171, 470, 468, 169), (482, 313, 324, 493), (493, 324, 323, 492), (492, 323, 322, 491), (491, 322, 321, 490), (490, 321, 320, 489), (489, 320, 319, 488), (488, 319, 318, 487), (487, 318, 317, 486), (486, 317, 316, 485), (485, 316, 315, 484), (484, 315, 314, 483), (483, 314, 312, 481)])
me_cube_001.polygons.foreach_set('use_smooth', [True] * 577)
_uv = me_cube_001.uv_layers.new(name='UVMap')
_uv.uv.foreach_set('vector', [0.4586, 0.4852, 0.4597, 0.4698, 0.4601, 0.4682, 0.4606, 0.4667, 0.4614, 0.4654, 0.4623, 0.4641, 0.4634, 0.463, 0.4647, 0.462, 0.4661, 0.4613, 0.4675, 0.4607, 0.4691, 0.4604, 0.4845, 0.4593, 0.5141, 0.4592, 0.5295, 0.4603, 0.531, 0.4606, 0.5325, 0.4612, 0.5339, 0.4619, 0.5352, 0.4629, 0.5363, 0.464, 0.5372, 0.4653, 0.538, 0.4666, 0.5385, 0.4681, 0.5389, 0.4697, 0.54, 0.4851, 0.54, 0.5146, 0.5389, 0.5301, 0.5386, 0.5316, 0.5381, 0.5331, 0.5373, 0.5345, 0.5364, 0.5357, 0.5352, 0.5368, 0.534, 0.5378, 0.5326, 0.5386, 0.5311, 0.5391, 0.5296, 0.5394, 0.5142, 0.5406, 0.4846, 0.5406, 0.4692, 0.5395, 0.4676, 0.5392, 0.4662, 0.5386, 0.4648, 0.5379, 0.4635, 0.5369, 0.4624, 0.5358, 0.4614, 0.5346, 0.4607, 0.5332, 0.4601, 0.5317, 0.4598, 0.5302, 0.4587, 0.5147, 0.4587, 0.5147, 0.4598, 0.5302, 0.4095, 0.5375, 0.408, 0.5166, 0.408, 0.5166, 0.4095, 0.5375, 0.3599, 0.5447, 0.358, 0.5185, 0.358, 0.5185, 0.3599, 0.5447, 0.3117, 0.5517, 0.3094, 0.5203, 0.3094, 0.5203, 0.3117, 0.5517, 0.2655, 0.5586, 0.2627, 0.5221, 0.2627, 0.5221, 0.2655, 0.5586, 0.2218, 0.5651, 0.2186, 0.5238, 0.2186, 0.5238, 0.2218, 0.5651, 0.181, 0.5713, 0.1774, 0.5254, 0.1774, 0.5254, 0.181, 0.5713, 0.1437, 0.577, 0.1396, 0.527, 0.1396, 0.527, 0.1437, 0.577, 0.11, 0.5823, 0.1054, 0.5285, 0.1054, 0.5285, 0.11, 0.5823, 0.0801, 0.5872, 0.07483, 0.5298, 0.07483, 0.5298, 0.0801, 0.5872, 0.05358, 0.5916, 0.04777, 0.5311, 0.04777, 0.5311, 0.05358, 0.5916, 0.0298, 0.5956, 0.0234, 0.5323, 0.0234, 0.5323, 0.0298, 0.5956, 0.00711, 0.5995, 9.991e-05, 0.5335, 0.4598, 0.5302, 0.4601, 0.5317, 0.4114, 0.5461, 0.4095, 0.5375, 0.4095, 0.5375, 0.4114, 0.5461, 0.3634, 0.5603, 0.3599, 0.5447, 0.3599, 0.5447, 0.3634, 0.5603, 0.3167, 0.5741, 0.3117, 0.5517, 0.3117, 0.5517, 0.3167, 0.5741, 0.2719, 0.5874, 0.2655, 0.5586, 0.2655, 0.5586, 0.2719, 0.5874, 0.2296, 0.6001, 0.2218, 0.5651, 0.2218, 0.5651, 0.2296, 0.6001, 0.1903, 0.6119, 0.181, 0.5713, 0.181, 0.5713, 0.1903, 0.6119, 0.1543, 0.6228, 0.1437, 0.577, 0.1437, 0.577, 0.1543, 0.6228, 0.1218, 0.6328, 0.11, 0.5823, 0.11, 0.5823, 0.1218, 0.6328, 0.09291, 0.6417, 0.0801, 0.5872, 0.0801, 0.5872, 0.09291, 0.6417, 0.06744, 0.6496, 0.05358, 0.5916, 0.05358, 0.5916, 0.06744, 0.6496, 0.04443, 0.6568, 0.0298, 0.5956, 0.0298, 0.5956, 0.04443, 0.6568, 0.02257, 0.6637, 0.00711, 0.5995, 0.4601, 0.5317, 0.4607, 0.5332, 0.4145, 0.5543, 0.4114, 0.5461, 0.4114, 0.5461, 0.4145, 0.5543, 0.369, 0.5752, 0.3634, 0.5603, 0.3634, 0.5603, 0.369, 0.5752, 0.3247, 0.5955, 0.3167, 0.5741, 0.3167, 0.5741, 0.3247, 0.5955, 0.2823, 0.615, 0.2719, 0.5874, 0.2719, 0.5874, 0.2823, 0.615, 0.2423, 0.6335, 0.2296, 0.6001, 0.2296, 0.6001, 0.2423, 0.6335, 0.2051, 0.6508, 0.1903, 0.6119, 0.1903, 0.6119, 0.2051, 0.6508, 0.171, 0.6666, 0.1543, 0.6228, 0.1543, 0.6228, 0.171, 0.6666, 0.1404, 0.6809, 0.1218, 0.6328, 0.1218, 0.6328, 0.1404, 0.6809, 0.1132, 0.6937, 0.09291, 0.6417, 0.09291, 0.6417, 0.1132, 0.6937, 0.089, 0.7051, 0.06744, 0.6496, 0.06744, 0.6496, 0.089, 0.7051, 0.06721, 0.7153, 0.04443, 0.6568, 0.04443, 0.6568, 0.06721, 0.7153, 0.04652, 0.7251, 0.02257, 0.6637, 0.4607, 0.5332, 0.4614, 0.5346, 0.4187, 0.5621, 0.4145, 0.5543, 0.4145, 0.5543, 0.4187, 0.5621, 0.3766, 0.5892, 0.369, 0.5752, 0.369, 0.5752, 0.3766, 0.5892, 0.3357, 0.6156, 0.3247, 0.5955, 0.3247, 0.5955, 0.3357, 0.6156, 0.2965, 0.6409, 0.2823, 0.615, 0.2823, 0.615, 0.2965, 0.6409, 0.2595, 0.6648, 0.2423, 0.6335, 0.2423, 0.6335, 0.2595, 0.6648, 0.2251, 0.6871, 0.2051, 0.6508, 0.2051, 0.6508, 0.2251, 0.6871, 0.1937, 0.7075, 0.171, 0.6666, 0.171, 0.6666, 0.1937, 0.7075, 0.1654, 0.7259, 0.1404, 0.6809, 0.1404, 0.6809, 0.1654, 0.7259, 0.1402, 0.7422, 0.1132, 0.6937, 0.1132, 0.6937, 0.1402, 0.7422, 0.118, 0.7568, 0.089, 0.7051, 0.089, 0.7051, 0.118, 0.7568, 0.0978, 0.77, 0.06721, 0.7153, 0.06721, 0.7153, 0.0978, 0.77, 0.0787, 0.7825, 0.04652, 0.7251, 0.4614, 0.5346, 0.4624, 0.5358, 0.424, 0.5691, 0.4187, 0.5621, 0.4187, 0.5621, 0.424, 0.5691, 0.3862, 0.602, 0.3766, 0.5892, 0.3766, 0.5892, 0.3862, 0.602, 0.3495, 0.6339, 0.3357, 0.6156, 0.3357, 0.6156, 0.3495, 0.6339, 0.3142, 0.6645, 0.2965, 0.6409, 0.2965, 0.6409, 0.3142, 0.6645, 0.281, 0.6934, 0.2595, 0.6648, 0.2595, 0.6648, 0.281, 0.6934, 0.2501, 0.7202, 0.2251, 0.6871, 0.2251, 0.6871, 0.2501, 0.7202, 0.2218, 0.7448, 0.1937, 0.7075, 0.1937, 0.7075, 0.2218, 0.7448, 0.1963, 0.7669, 0.1654, 0.7259, 0.1654, 0.7259, 0.1963, 0.7669, 0.1736, 0.7866, 0.1402, 0.7422, 0.1402, 0.7422, 0.1736, 0.7866, 0.1536, 0.8041, 0.118, 0.7568, 0.118, 0.7568, 0.1536, 0.8041, 0.1356, 0.8198, 0.0978, 0.77, 0.0978, 0.77, 0.1356, 0.8198, 0.1185, 0.8348, 0.0787, 0.7825, 0.4624, 0.5358, 0.4635, 0.5369, 0.4303, 0.5754, 0.424, 0.5691, 0.424, 0.5691, 0.4303, 0.5754, 0.3975, 0.6132, 0.3862, 0.602, 0.3862, 0.602, 0.3975, 0.6132, 0.3656, 0.6501, 0.3495, 0.6339, 0.3495, 0.6339, 0.3656, 0.6501, 0.3351, 0.6853, 0.3142, 0.6645, 0.3142, 0.6645, 0.3351, 0.6853, 0.3062, 0.7186, 0.281, 0.6934, 0.281, 0.6934, 0.3062, 0.7186, 0.2794, 0.7496, 0.2501, 0.7202, 0.2501, 0.7202, 0.2794, 0.7496, 0.2548, 0.7778, 0.2218, 0.7448, 0.2218, 0.7448, 0.2548, 0.7778, 0.2326, 0.8033, 0.1963, 0.7669, 0.1963, 0.7669, 0.2326, 0.8033, 0.2129, 0.8258, 0.1736, 0.7866, 0.1736, 0.7866, 0.2129, 0.8258, 0.1955, 0.8459, 0.1536, 0.8041, 0.1536, 0.8041, 0.1955, 0.8459, 0.1797, 0.864, 0.1356, 0.8198, 0.1356, 0.8198, 0.1797, 0.864, 0.1648, 0.881, 0.1185, 0.8348, 0.4635, 0.5369, 0.4648, 0.5379, 0.4373, 0.5806, 0.4303, 0.5754, 0.4303, 0.5754, 0.4373, 0.5806, 0.4103, 0.6228, 0.3975, 0.6132, 0.3975, 0.6132, 0.4103, 0.6228, 0.384, 0.6638, 0.3656, 0.6501, 0.3656, 0.6501, 0.384, 0.6638, 0.3587, 0.703, 0.3351, 0.6853, 0.3351, 0.6853, 0.3587, 0.703, 0.3348, 0.7401, 0.3062, 0.7186, 0.3062, 0.7186, 0.3348, 0.7401, 0.3125, 0.7745, 0.2794, 0.7496, 0.2794, 0.7496, 0.3125, 0.7745, 0.2921, 0.8059, 0.2548, 0.7778, 0.2548, 0.7778, 0.2921, 0.8059, 0.2737, 0.8343, 0.2326, 0.8033, 0.2326, 0.8033, 0.2737, 0.8343, 0.2572, 0.8594, 0.2129, 0.8258, 0.2129, 0.8258, 0.2572, 0.8594, 0.2426, 0.8817, 0.1955, 0.8459, 0.1955, 0.8459, 0.2426, 0.8817, 0.2295, 0.9018, 0.1797, 0.864, 0.1797, 0.864, 0.2295, 0.9018, 0.2169, 0.9209, 0.1648, 0.881, 0.4648, 0.5379, 0.4662, 0.5386, 0.4451, 0.5849, 0.4373, 0.5806, 0.4373, 0.5806, 0.4451, 0.5849, 0.4243, 0.6304, 0.4103, 0.6228, 0.4103, 0.6228, 0.4243, 0.6304, 0.4041, 0.6747, 0.384, 0.6638, 0.384, 0.6638, 0.4041, 0.6747, 0.3846, 0.7172, 0.3587, 0.703, 0.3587, 0.703, 0.3846, 0.7172, 0.3661, 0.7573, 0.3348, 0.7401, 0.3348, 0.7401, 0.3661, 0.7573, 0.3489, 0.7945, 0.3125, 0.7745, 0.3125, 0.7745, 0.3489, 0.7945, 0.3331, 0.8286, 0.2921, 0.8059, 0.2921, 0.8059, 0.3331, 0.8286, 0.3187, 0.8592, 0.2737, 0.8343, 0.2737, 0.8343, 0.3187, 0.8592, 0.3059, 0.8865, 0.2572, 0.8594, 0.2572, 0.8594, 0.3059, 0.8865, 0.2945, 0.9107, 0.2426, 0.8817, 0.2426, 0.8817, 0.2945, 0.9107, 0.2843, 0.9325, 0.2295, 0.9018, 0.2295, 0.9018, 0.2843, 0.9325, 0.2744, 0.9535, 0.2169, 0.9209, 0.4662, 0.5386, 0.4676, 0.5392, 0.4534, 0.5879, 0.4451, 0.5849, 0.4451, 0.5849, 0.4534, 0.5879, 0.4393, 0.636, 0.4243, 0.6304, 0.4243, 0.6304, 0.4393, 0.636, 0.4255, 0.6828, 0.4041, 0.6747, 0.4041, 0.6747, 0.4255, 0.6828, 0.4122, 0.7276, 0.3846, 0.7172, 0.3846, 0.7172, 0.4122, 0.7276, 0.3996, 0.77, 0.3661, 0.7573, 0.3661, 0.7573, 0.3996, 0.77, 0.3878, 0.8094, 0.3489, 0.7945, 0.3489, 0.7945, 0.3878, 0.8094, 0.3768, 0.8455, 0.3331, 0.8286, 0.3331, 0.8286, 0.3768, 0.8455, 0.3669, 0.878, 0.3187, 0.8592, 0.3187, 0.8592, 0.3669, 0.878, 0.358, 0.9068, 0.3059, 0.8865, 0.3059, 0.8865, 0.358, 0.9068, 0.35, 0.9324, 0.2945, 0.9107, 0.2945, 0.9107, 0.35, 0.9324, 0.3429, 0.9553, 0.2843, 0.9325, 0.2843, 0.9325, 0.3429, 0.9553, 0.3361, 0.9772, 0.2744, 0.9535, 0.4676, 0.5392, 0.4692, 0.5395, 0.462, 0.5898, 0.4534, 0.5879, 0.4534, 0.5879, 0.462, 0.5898, 0.4549, 0.6394, 0.4393, 0.636, 0.4393, 0.636, 0.4549, 0.6394, 0.4479, 0.6877, 0.4255, 0.6828, 0.4255, 0.6828, 0.4479, 0.6877, 0.4411, 0.734, 0.4122, 0.7276, 0.4122, 0.7276, 0.4411, 0.734, 0.4346, 0.7778, 0.3996, 0.77, 0.3996, 0.77, 0.4346, 0.7778, 0.4285, 0.8186, 0.3878, 0.8094, 0.3878, 0.8094, 0.4285, 0.8186, 0.4227, 0.8559, 0.3768, 0.8455, 0.3768, 0.8455, 0.4227, 0.8559, 0.4174, 0.8897, 0.3669, 0.878, 0.3669, 0.878, 0.4174, 0.8897, 0.4125, 0.9196, 0.358, 0.9068, 0.358, 0.9068, 0.4125, 0.9196, 0.4081, 0.9462, 0.35, 0.9324, 0.35, 0.9324, 0.4081, 0.9462, 0.404, 0.97, 0.3429, 0.9553, 0.3429, 0.9553, 0.404, 0.97, 0.4001, 0.9925, 0.3361, 0.9772, 0.4692, 0.5395, 0.4846, 0.5406, 0.4829, 0.5913, 0.462, 0.5898, 0.462, 0.5898, 0.4829, 0.5913, 0.4811, 0.6413, 0.4549, 0.6394, 0.4549, 0.6394, 0.4811, 0.6413, 0.4794, 0.69, 0.4479, 0.6877, 0.4479, 0.6877, 0.4794, 0.69, 0.4777, 0.7367, 0.4411, 0.734, 0.4411, 0.734, 0.4777, 0.7367, 0.476, 0.7809, 0.4346, 0.7778, 0.4346, 0.7778, 0.476, 0.7809, 0.4744, 0.8222, 0.4285, 0.8186, 0.4285, 0.8186, 0.4744, 0.8222, 0.4729, 0.8601, 0.4227, 0.8559, 0.4227, 0.8559, 0.4729, 0.8601, 0.4714, 0.8943, 0.4174, 0.8897, 0.4174, 0.8897, 0.4714, 0.8943, 0.4699, 0.9249, 0.4125, 0.9196, 0.4125, 0.9196, 0.4699, 0.9249, 0.4686, 0.9521, 0.4081, 0.9462, 0.4081, 0.9462, 0.4686, 0.9521, 0.4673, 0.9766, 0.404, 0.97, 0.404, 0.97, 0.4673, 0.9766, 0.4661, 0.9999, 0.4001, 0.9925, 0.5389, 0.5301, 0.54, 0.5146, 0.5907, 0.5164, 0.5892, 0.5372, 0.5892, 0.5372, 0.5907, 0.5164, 0.6407, 0.5181, 0.6388, 0.5443, 0.6388, 0.5443, 0.6407, 0.5181, 0.6893, 0.5198, 0.6871, 0.5513, 0.6871, 0.5513, 0.6893, 0.5198, 0.736, 0.5215, 0.7333, 0.558, 0.7333, 0.558, 0.736, 0.5215, 0.7802, 0.5231, 0.7771, 0.5644, 0.7771, 0.5644, 0.7802, 0.5231, 0.8213, 0.5246, 0.8178, 0.5704, 0.8178, 0.5704, 0.8213, 0.5246, 0.8591, 0.5261, 0.8551, 0.5761, 0.8551, 0.5761, 0.8591, 0.5261, 0.8933, 0.5275, 0.8888, 0.5813, 0.8888, 0.5813, 0.8933, 0.5275, 0.9237, 0.5289, 0.9187, 0.5861, 0.9187, 0.5861, 0.9237, 0.5289, 0.9508, 0.5301, 0.9452, 0.5905, 0.9452, 0.5905, 0.9508, 0.5301, 0.9752, 0.5313, 0.9689, 0.5944, 0.9689, 0.5944, 0.9752, 0.5313, 0.9985, 0.5325, 0.9913, 0.5982, 0.5386, 0.5316, 0.5389, 0.5301, 0.5892, 0.5372, 0.5874, 0.5459, 0.5874, 0.5459, 0.5892, 0.5372, 0.6388, 0.5443, 0.6354, 0.5599, 0.6354, 0.5599, 0.6388, 0.5443, 0.6871, 0.5513, 0.6822, 0.5736, 0.6822, 0.5736, 0.6871, 0.5513, 0.7333, 0.558, 0.727, 0.5868, 0.727, 0.5868, 0.7333, 0.558, 0.7771, 0.5644, 0.7694, 0.5994, 0.7694, 0.5994, 0.7771, 0.5644, 0.8178, 0.5704, 0.8088, 0.6111, 0.8088, 0.6111, 0.8178, 0.5704, 0.8551, 0.5761, 0.8448, 0.6219, 0.8448, 0.6219, 0.8551, 0.5761, 0.8888, 0.5813, 0.8772, 0.6317, 0.8772, 0.6317, 0.8888, 0.5813, 0.9187, 0.5861, 0.9061, 0.6405, 0.9061, 0.6405, 0.9187, 0.5861, 0.9452, 0.5905, 0.9315, 0.6483, 0.9315, 0.6483, 0.9452, 0.5905, 0.9689, 0.5944, 0.9545, 0.6553, 0.9545, 0.6553, 0.9689, 0.5944, 0.9913, 0.5982, 0.9763, 0.662, 0.5381, 0.5331, 0.5386, 0.5316, 0.5874, 0.5459, 0.5843, 0.5541, 0.5843, 0.5541, 0.5874, 0.5459, 0.6354, 0.5599, 0.6299, 0.5749, 0.6299, 0.5749, 0.6354, 0.5599, 0.6822, 0.5736, 0.6742, 0.5951, 0.6742, 0.5951, 0.6822, 0.5736, 0.727, 0.5868, 0.7167, 0.6145, 0.7167, 0.6145, 0.727, 0.5868, 0.7694, 0.5994, 0.7568, 0.6329, 0.7568, 0.6329, 0.7694, 0.5994, 0.8088, 0.6111, 0.794, 0.65, 0.794, 0.65, 0.8088, 0.6111, 0.8448, 0.6219, 0.8281, 0.6657, 0.8281, 0.6657, 0.8448, 0.6219, 0.8772, 0.6317, 0.8588, 0.6799, 0.8588, 0.6799, 0.8772, 0.6317, 0.9061, 0.6405, 0.8861, 0.6925, 0.8861, 0.6925, 0.9061, 0.6405, 0.9315, 0.6483, 0.9103, 0.7037, 0.9103, 0.7037, 0.9315, 0.6483, 0.9545, 0.6553, 0.9321, 0.7138, 0.9321, 0.7138, 0.9545, 0.6553, 0.9763, 0.662, 0.9529, 0.7234, 0.5373, 0.5345, 0.5381, 0.5331, 0.5843, 0.5541, 0.5801, 0.5619, 0.5801, 0.5619, 0.5843, 0.5541, 0.6299, 0.5749, 0.6222, 0.5889, 0.6222, 0.5889, 0.6299, 0.5749, 0.6742, 0.5951, 0.6632, 0.6152, 0.6632, 0.6152, 0.6742, 0.5951, 0.7167, 0.6145, 0.7025, 0.6404, 0.7025, 0.6404, 0.7167, 0.6145, 0.7568, 0.6329, 0.7396, 0.6642, 0.7396, 0.6642, 0.7568, 0.6329, 0.794, 0.65, 0.7741, 0.6864, 0.7741, 0.6864, 0.794, 0.65, 0.8281, 0.6657, 0.8057, 0.7067, 0.8057, 0.7067, 0.8281, 0.6657, 0.8588, 0.6799, 0.8341, 0.725, 0.8341, 0.725, 0.8588, 0.6799, 0.8861, 0.6925, 0.8593, 0.7412, 0.8593, 0.7412, 0.8861, 0.6925, 0.9103, 0.7037, 0.8816, 0.7557, 0.8816, 0.7557, 0.9103, 0.7037, 0.9321, 0.7138, 0.9019, 0.7687, 0.9019, 0.7687, 0.9321, 0.7138, 0.9529, 0.7234, 0.9212, 0.7811, 0.5364, 0.5357, 0.5373, 0.5345, 0.5801, 0.5619, 0.5748, 0.5689, 0.5748, 0.5689, 0.5801, 0.5619, 0.6222, 0.5889, 0.6127, 0.6017, 0.6127, 0.6017, 0.6222, 0.5889, 0.6632, 0.6152, 0.6495, 0.6335, 0.6495, 0.6335, 0.6632, 0.6152, 0.7025, 0.6404, 0.6849, 0.6641, 0.6849, 0.6641, 0.7025, 0.6404, 0.7396, 0.6642, 0.7182, 0.6929, 0.7182, 0.6929, 0.7396, 0.6642, 0.7741, 0.6864, 0.7493, 0.7196, 0.7493, 0.7196, 0.7741, 0.6864, 0.8057, 0.7067, 0.7776, 0.7441, 0.7776, 0.7441, 0.8057, 0.7067, 0.8341, 0.725, 0.8032, 0.7662, 0.8032, 0.7662, 0.8341, 0.725, 0.8593, 0.7412, 0.826, 0.7859, 0.826, 0.7859, 0.8593, 0.7412, 0.8816, 0.7557, 0.8462, 0.8032, 0.8462, 0.8032, 0.8816, 0.7557, 0.9019, 0.7687, 0.8643, 0.8189, 0.8643, 0.8189, 0.9019, 0.7687, 0.9212, 0.7811, 0.8817, 0.8339, 0.5352, 0.5368, 0.5364, 0.5357, 0.5748, 0.5689, 0.5686, 0.5752, 0.5686, 0.5752, 0.5748, 0.5689, 0.6127, 0.6017, 0.6014, 0.613, 0.6014, 0.613, 0.6127, 0.6017, 0.6495, 0.6335, 0.6334, 0.6498, 0.6334, 0.6498, 0.6495, 0.6335, 0.6849, 0.6641, 0.664, 0.685, 0.664, 0.685, 0.6849, 0.6641, 0.7182, 0.6929, 0.693, 0.7182, 0.693, 0.7182, 0.7182, 0.6929, 0.7493, 0.7196, 0.72, 0.749, 0.72, 0.749, 0.7493, 0.7196, 0.7776, 0.7441, 0.7447, 0.7773, 0.7447, 0.7773, 0.7776, 0.7441, 0.8032, 0.7662, 0.767, 0.8028, 0.767, 0.8028, 0.8032, 0.7662, 0.826, 0.7859, 0.7868, 0.8254, 0.7868, 0.8254, 0.826, 0.7859, 0.8462, 0.8032, 0.8044, 0.8454, 0.8044, 0.8454, 0.8462, 0.8032, 0.8643, 0.8189, 0.8202, 0.8634, 0.8202, 0.8634, 0.8643, 0.8189, 0.8817, 0.8339, 0.8354, 0.8806, 0.534, 0.5378, 0.5352, 0.5368, 0.5686, 0.5752, 0.5615, 0.5805, 0.5615, 0.5805, 0.5686, 0.5752, 0.6014, 0.613, 0.5887, 0.6226, 0.5887, 0.6226, 0.6014, 0.613, 0.6334, 0.6498, 0.6151, 0.6635, 0.6151, 0.6635, 0.6334, 0.6498, 0.664, 0.685, 0.6405, 0.7027, 0.6405, 0.7027, 0.664, 0.685, 0.693, 0.7182, 0.6645, 0.7397, 0.6645, 0.7397, 0.693, 0.7182, 0.72, 0.749, 0.6869, 0.7741, 0.6869, 0.7741, 0.72, 0.749, 0.7447, 0.7773, 0.7074, 0.8056, 0.7074, 0.8056, 0.7447, 0.7773, 0.767, 0.8028, 0.7259, 0.834, 0.7259, 0.834, 0.767, 0.8028, 0.7868, 0.8254, 0.7425, 0.8591, 0.7425, 0.8591, 0.7868, 0.8254, 0.8044, 0.8454, 0.7572, 0.8814, 0.7572, 0.8814, 0.8044, 0.8454, 0.8202, 0.8634, 0.7704, 0.9015, 0.7704, 0.9015, 0.8202, 0.8634, 0.8354, 0.8806, 0.7831, 0.9206, 0.5326, 0.5386, 0.534, 0.5378, 0.5615, 0.5805, 0.5538, 0.5847, 0.5538, 0.5847, 0.5615, 0.5805, 0.5887, 0.6226, 0.5747, 0.6303, 0.5747, 0.6303, 0.5887, 0.6226, 0.6151, 0.6635, 0.595, 0.6745, 0.595, 0.6745, 0.6151, 0.6635, 0.6405, 0.7027, 0.6146, 0.717, 0.6146, 0.717, 0.6405, 0.7027, 0.6645, 0.7397, 0.6332, 0.7571, 0.6332, 0.7571, 0.6645, 0.7397, 0.6869, 0.7741, 0.6505, 0.7943, 0.6505, 0.7943, 0.6869, 0.7741, 0.7074, 0.8056, 0.6664, 0.8284, 0.6664, 0.8284, 0.7074, 0.8056, 0.7259, 0.834, 0.6808, 0.8591, 0.6808, 0.8591, 0.7259, 0.834, 0.7425, 0.8591, 0.6938, 0.8864, 0.6938, 0.8864, 0.7425, 0.8591, 0.7572, 0.8814, 0.7053, 0.9106, 0.7053, 0.9106, 0.7572, 0.8814, 0.7704, 0.9015, 0.7157, 0.9324, 0.7157, 0.9324, 0.7704, 0.9015, 0.7831, 0.9206, 0.7257, 0.9532, 0.5311, 0.5391, 0.5326, 0.5386, 0.5538, 0.5847, 0.5455, 0.5878, 0.5455, 0.5878, 0.5538, 0.5847, 0.5747, 0.6303, 0.5597, 0.6359, 0.5597, 0.6359, 0.5747, 0.6303, 0.595, 0.6745, 0.5736, 0.6826, 0.5736, 0.6826, 0.595, 0.6745, 0.6146, 0.717, 0.5869, 0.7274, 0.5869, 0.7274, 0.6146, 0.717, 0.6332, 0.7571, 0.5997, 0.7698, 0.5997, 0.7698, 0.6332, 0.7571, 0.6505, 0.7943, 0.6116, 0.8092, 0.6116, 0.8092, 0.6505, 0.7943, 0.6664, 0.8284, 0.6226, 0.8453, 0.6226, 0.8453, 0.6664, 0.8284, 0.6808, 0.8591, 0.6325, 0.8778, 0.6325, 0.8778, 0.6808, 0.8591, 0.6938, 0.8864, 0.6415, 0.9068, 0.6415, 0.9068, 0.6938, 0.8864, 0.7053, 0.9106, 0.6496, 0.9324, 0.6496, 0.9324, 0.7053, 0.9106, 0.7157, 0.9324, 0.6569, 0.9554, 0.6569, 0.9554, 0.7157, 0.9324, 0.7257, 0.9532, 0.6639, 0.9777, 0.5296, 0.5394, 0.5311, 0.5391, 0.5455, 0.5878, 0.5369, 0.5897, 0.5369, 0.5897, 0.5455, 0.5878, 0.5597, 0.6359, 0.5441, 0.6393, 0.5441, 0.6393, 0.5597, 0.6359, 0.5736, 0.6826, 0.5512, 0.6876, 0.5512, 0.6876, 0.5736, 0.6826, 0.5869, 0.7274, 0.5581, 0.7339, 0.5581, 0.7339, 0.5869, 0.7274, 0.5997, 0.7698, 0.5646, 0.7777, 0.5646, 0.7777, 0.5997, 0.7698, 0.6116, 0.8092, 0.5708, 0.8185, 0.5708, 0.8185, 0.6116, 0.8092, 0.6226, 0.8453, 0.5766, 0.8559, 0.5766, 0.8559, 0.6226, 0.8453, 0.6325, 0.8778, 0.582, 0.8897, 0.582, 0.8897, 0.6325, 0.8778, 0.6415, 0.9068, 0.5868, 0.9197, 0.5868, 0.9197, 0.6415, 0.9068, 0.6496, 0.9324, 0.5913, 0.9463, 0.5913, 0.9463, 0.6496, 0.9324, 0.6569, 0.9554, 0.5954, 0.9703, 0.5954, 0.9703, 0.6569, 0.9554, 0.6639, 0.9777, 0.5992, 0.9929, 0.5142, 0.5406, 0.5296, 0.5394, 0.5369, 0.5897, 0.516, 0.5912, 0.516, 0.5912, 0.5369, 0.5897, 0.5441, 0.6393, 0.5179, 0.6412, 0.5179, 0.6412, 0.5441, 0.6393, 0.5512, 0.6876, 0.5197, 0.6899, 0.5197, 0.6899, 0.5512, 0.6876, 0.5581, 0.7339, 0.5215, 0.7366, 0.5215, 0.7366, 0.5581, 0.7339, 0.5646, 0.7777, 0.5232, 0.7809, 0.5232, 0.7809, 0.5646, 0.7777, 0.5708, 0.8185, 0.5249, 0.8221, 0.5249, 0.8221, 0.5708, 0.8185, 0.5766, 0.8559, 0.5265, 0.86, 0.5265, 0.86, 0.5766, 0.8559, 0.582, 0.8897, 0.5279, 0.8943, 0.5279, 0.8943, 0.582, 0.8897, 0.5868, 0.9197, 0.5293, 0.925, 0.5293, 0.925, 0.5868, 0.9197, 0.5913, 0.9463, 0.5306, 0.9521, 0.5306, 0.9521, 0.5913, 0.9463, 0.5954, 0.9703, 0.5319, 0.9767, 0.5319, 0.9767, 0.5954, 0.9703, 0.5992, 0.9929, 0.5331, 0.9999, 0.4597, 0.4698, 0.4586, 0.4852, 0.408, 0.4834, 0.4094, 0.4626, 0.4094, 0.4626, 0.408, 0.4834, 0.358, 0.4817, 0.3598, 0.4555, 0.3598, 0.4555, 0.358, 0.4817, 0.3093, 0.48, 0.3116, 0.4485, 0.3116, 0.4485, 0.3093, 0.48, 0.2627, 0.4783, 0.2653, 0.4418, 0.2653, 0.4418, 0.2627, 0.4783, 0.2185, 0.4766, 0.2216, 0.4354, 0.2216, 0.4354, 0.2185, 0.4766, 0.1773, 0.4751, 0.1809, 0.4293, 0.1809, 0.4293, 0.1773, 0.4751, 0.1395, 0.4735, 0.1436, 0.4236, 0.1436, 0.4236, 0.1395, 0.4735, 0.1054, 0.4721, 0.11, 0.4183, 0.11, 0.4183, 0.1054, 0.4721, 0.07496, 0.4707, 0.08014, 0.4135, 0.08014, 0.4135, 0.07496, 0.4707, 0.04788, 0.4693, 0.05369, 0.4091, 0.05369, 0.4091, 0.04788, 0.4693, 0.02348, 0.4681, 0.03, 0.4051, 0.03, 0.4051, 0.02348, 0.4681, 0.0004537, 0.4668, 0.007683, 0.4013, 0.4601, 0.4682, 0.4597, 0.4698, 0.4094, 0.4626, 0.4113, 0.454, 0.4113, 0.454, 0.4094, 0.4626, 0.3598, 0.4555, 0.3632, 0.4399, 0.3632, 0.4399, 0.3598, 0.4555, 0.3116, 0.4485, 0.3165, 0.4261, 0.3165, 0.4261, 0.3116, 0.4485, 0.2653, 0.4418, 0.2717, 0.4129, 0.2717, 0.4129, 0.2653, 0.4418, 0.2216, 0.4354, 0.2293, 0.4004, 0.2293, 0.4004, 0.2216, 0.4354, 0.1809, 0.4293, 0.19, 0.3886, 0.19, 0.3886, 0.1809, 0.4293, 0.1436, 0.4236, 0.154, 0.3778, 0.154, 0.3778, 0.1436, 0.4236, 0.11, 0.4183, 0.1216, 0.368, 0.1216, 0.368, 0.11, 0.4183, 0.08014, 0.4135, 0.09279, 0.3592, 0.09279, 0.3592, 0.08014, 0.4135, 0.05369, 0.4091, 0.06738, 0.3513, 0.06738, 0.3513, 0.05369, 0.4091, 0.03, 0.4051, 0.04445, 0.3443, 0.04445, 0.3443, 0.03, 0.4051, 0.007683, 0.4013, 0.02268, 0.3377, 0.4606, 0.4667, 0.4601, 0.4682, 0.4113, 0.454, 0.4144, 0.4457, 0.4144, 0.4457, 0.4113, 0.454, 0.3632, 0.4399, 0.3688, 0.4249, 0.3688, 0.4249, 0.3632, 0.4399, 0.3165, 0.4261, 0.3245, 0.4047, 0.3245, 0.4047, 0.3165, 0.4261, 0.2717, 0.4129, 0.282, 0.3853, 0.282, 0.3853, 0.2717, 0.4129, 0.2293, 0.4004, 0.242, 0.3669, 0.242, 0.3669, 0.2293, 0.4004, 0.19, 0.3886, 0.2047, 0.3498, 0.2047, 0.3498, 0.19, 0.3886, 0.154, 0.3778, 0.1707, 0.3341, 0.1707, 0.3341, 0.154, 0.3778, 0.1216, 0.368, 0.14, 0.3199, 0.14, 0.3199, 0.1216, 0.368, 0.09279, 0.3592, 0.1128, 0.3073, 0.1128, 0.3073, 0.09279, 0.3592, 0.06738, 0.3513, 0.08859, 0.296, 0.08859, 0.296, 0.06738, 0.3513, 0.04445, 0.3443, 0.0668, 0.286, 0.0668, 0.286, 0.04445, 0.3443, 0.02268, 0.3377, 0.04607, 0.2764, 0.4614, 0.4654, 0.4606, 0.4667, 0.4144, 0.4457, 0.4186, 0.4379, 0.4186, 0.4379, 0.4144, 0.4457, 0.3688, 0.4249, 0.3764, 0.4109, 0.3764, 0.4109, 0.3688, 0.4249, 0.3245, 0.4047, 0.3355, 0.3846, 0.3355, 0.3846, 0.3245, 0.4047, 0.282, 0.3853, 0.2962, 0.3594, 0.2962, 0.3594, 0.282, 0.3853, 0.242, 0.3669, 0.2591, 0.3356, 0.2591, 0.3356, 0.242, 0.3669, 0.2047, 0.3498, 0.2247, 0.3134, 0.2247, 0.3134, 0.2047, 0.3498, 0.1707, 0.3341, 0.1931, 0.2931, 0.1931, 0.2931, 0.1707, 0.3341, 0.14, 0.3199, 0.1648, 0.2748, 0.1648, 0.2748, 0.14, 0.3199, 0.1128, 0.3073, 0.1396, 0.2586, 0.1396, 0.2586, 0.1128, 0.3073, 0.08859, 0.296, 0.1173, 0.2441, 0.1173, 0.2441, 0.08859, 0.296, 0.0668, 0.286, 0.09699, 0.2311, 0.09699, 0.2311, 0.0668, 0.286, 0.04607, 0.2764, 0.07776, 0.2187, 0.4623, 0.4641, 0.4614, 0.4654, 0.4186, 0.4379, 0.4239, 0.4309, 0.4239, 0.4309, 0.4186, 0.4379, 0.3764, 0.4109, 0.386, 0.3981, 0.386, 0.3981, 0.3764, 0.4109, 0.3355, 0.3846, 0.3492, 0.3663, 0.3492, 0.3663, 0.3355, 0.3846, 0.2962, 0.3594, 0.3138, 0.3358, 0.3138, 0.3358, 0.2962, 0.3594, 0.2591, 0.3356, 0.2805, 0.307, 0.2805, 0.307, 0.2591, 0.3356, 0.2247, 0.3134, 0.2495, 0.2802, 0.2495, 0.2802, 0.2247, 0.3134, 0.1931, 0.2931, 0.2212, 0.2557, 0.2212, 0.2557, 0.1931, 0.2931, 0.1648, 0.2748, 0.1956, 0.2337, 0.1956, 0.2337, 0.1648, 0.2748, 0.1396, 0.2586, 0.1728, 0.214, 0.1728, 0.214, 0.1396, 0.2586, 0.1173, 0.2441, 0.1527, 0.1967, 0.1527, 0.1967, 0.1173, 0.2441, 0.09699, 0.2311, 0.1345, 0.1809, 0.1345, 0.1809, 0.09699, 0.2311, 0.07776, 0.2187, 0.1172, 0.166, 0.4634, 0.463, 0.4623, 0.4641, 0.4239, 0.4309, 0.4301, 0.4246, 0.4301, 0.4246, 0.4239, 0.4309, 0.386, 0.3981, 0.3973, 0.3868, 0.3973, 0.3868, 0.386, 0.3981, 0.3492, 0.3663, 0.3653, 0.3501, 0.3653, 0.3501, 0.3492, 0.3663, 0.3138, 0.3358, 0.3347, 0.3149, 0.3347, 0.3149, 0.3138, 0.3358, 0.2805, 0.307, 0.3057, 0.2817, 0.3057, 0.2817, 0.2805, 0.307, 0.2495, 0.2802, 0.2788, 0.2508, 0.2788, 0.2508, 0.2495, 0.2802, 0.2212, 0.2557, 0.2541, 0.2225, 0.2541, 0.2225, 0.2212, 0.2557, 0.1956, 0.2337, 0.2318, 0.1971, 0.2318, 0.1971, 0.1956, 0.2337, 0.1728, 0.214, 0.212, 0.1745, 0.212, 0.1745, 0.1728, 0.214, 0.1527, 0.1967, 0.1944, 0.1545, 0.1944, 0.1545, 0.1527, 0.1967, 0.1345, 0.1809, 0.1786, 0.1365, 0.1786, 0.1365, 0.1345, 0.1809, 0.1172, 0.166, 0.1635, 0.1193, 0.4647, 0.462, 0.4634, 0.463, 0.4301, 0.4246, 0.4372, 0.4193, 0.4372, 0.4193, 0.4301, 0.4246, 0.3973, 0.3868, 0.41, 0.3772, 0.41, 0.3772, 0.3973, 0.3868, 0.3653, 0.3501, 0.3836, 0.3363, 0.3836, 0.3363, 0.3653, 0.3501, 0.3347, 0.3149, 0.3582, 0.2971, 0.3582, 0.2971, 0.3347, 0.3149, 0.3057, 0.2817, 0.3343, 0.2601, 0.3343, 0.2601, 0.3057, 0.2817, 0.2788, 0.2508, 0.3119, 0.2258, 0.3119, 0.2258, 0.2788, 0.2508, 0.2541, 0.2225, 0.2914, 0.1943, 0.2914, 0.1943, 0.2541, 0.2225, 0.2318, 0.1971, 0.2729, 0.1659, 0.2729, 0.1659, 0.2318, 0.1971, 0.212, 0.1745, 0.2563, 0.1408, 0.2563, 0.1408, 0.212, 0.1745, 0.1944, 0.1545, 0.2416, 0.1185, 0.2416, 0.1185, 0.1944, 0.1545, 0.1786, 0.1365, 0.2284, 0.09846, 0.2284, 0.09846, 0.1786, 0.1365, 0.1635, 0.1193, 0.2157, 0.07937, 0.4661, 0.4613, 0.4647, 0.462, 0.4372, 0.4193, 0.4449, 0.4151, 0.4449, 0.4151, 0.4372, 0.4193, 0.41, 0.3772, 0.424, 0.3696, 0.424, 0.3696, 0.41, 0.3772, 0.3836, 0.3363, 0.4037, 0.3253, 0.4037, 0.3253, 0.3836, 0.3363, 0.3582, 0.2971, 0.3841, 0.2829, 0.3841, 0.2829, 0.3582, 0.2971, 0.3343, 0.2601, 0.3656, 0.2428, 0.3656, 0.2428, 0.3343, 0.2601, 0.3119, 0.2258, 0.3482, 0.2056, 0.3482, 0.2056, 0.3119, 0.2258, 0.2914, 0.1943, 0.3323, 0.1715, 0.3323, 0.1715, 0.2914, 0.1943, 0.2729, 0.1659, 0.3179, 0.1408, 0.3179, 0.1408, 0.2729, 0.1659, 0.2563, 0.1408, 0.305, 0.1135, 0.305, 0.1135, 0.2563, 0.1408, 0.2416, 0.1185, 0.2935, 0.08934, 0.2935, 0.08934, 0.2416, 0.1185, 0.2284, 0.09846, 0.2831, 0.06756, 0.2831, 0.06756, 0.2284, 0.09846, 0.2157, 0.07937, 0.2731, 0.04681, 0.4675, 0.4607, 0.4661, 0.4613, 0.4449, 0.4151, 0.4532, 0.412, 0.4532, 0.412, 0.4449, 0.4151, 0.424, 0.3696, 0.439, 0.364, 0.439, 0.364, 0.424, 0.3696, 0.4037, 0.3253, 0.4251, 0.3172, 0.4251, 0.3172, 0.4037, 0.3253, 0.3841, 0.2829, 0.4118, 0.2724, 0.4118, 0.2724, 0.3841, 0.2829, 0.3656, 0.2428, 0.3991, 0.2301, 0.3991, 0.2301, 0.3656, 0.2428, 0.3482, 0.2056, 0.3871, 0.1907, 0.3871, 0.1907, 0.3482, 0.2056, 0.3323, 0.1715, 0.3761, 0.1546, 0.3761, 0.1546, 0.3323, 0.1715, 0.3179, 0.1408, 0.3662, 0.1222, 0.3662, 0.1222, 0.3179, 0.1408, 0.305, 0.1135, 0.3572, 0.09319, 0.3572, 0.09319, 0.305, 0.1135, 0.2935, 0.08934, 0.3492, 0.0676, 0.3492, 0.0676, 0.2935, 0.08934, 0.2831, 0.06756, 0.3419, 0.04453, 0.3419, 0.04453, 0.2831, 0.06756, 0.2731, 0.04681, 0.3349, 0.0223, 0.4691, 0.4604, 0.4675, 0.4607, 0.4532, 0.412, 0.4618, 0.4101, 0.4618, 0.4101, 0.4532, 0.412, 0.439, 0.364, 0.4546, 0.3605, 0.4546, 0.3605, 0.439, 0.364, 0.4251, 0.3172, 0.4475, 0.3123, 0.4475, 0.3123, 0.4251, 0.3172, 0.4118, 0.2724, 0.4406, 0.266, 0.4406, 0.266, 0.4118, 0.2724, 0.3991, 0.2301, 0.4341, 0.2222, 0.4341, 0.2222, 0.3991, 0.2301, 0.3871, 0.1907, 0.4279, 0.1814, 0.4279, 0.1814, 0.3871, 0.1907, 0.3761, 0.1546, 0.4221, 0.144, 0.4221, 0.144, 0.3761, 0.1546, 0.3662, 0.1222, 0.4167, 0.1103, 0.4167, 0.1103, 0.3662, 0.1222, 0.3572, 0.09319, 0.4119, 0.08029, 0.4119, 0.08029, 0.3572, 0.09319, 0.3492, 0.0676, 0.4074, 0.05368, 0.4074, 0.05368, 0.3492, 0.0676, 0.3419, 0.04453, 0.4034, 0.0297, 0.4034, 0.0297, 0.3419, 0.04453, 0.3349, 0.0223, 0.3995, 0.007119, 0.4845, 0.4593, 0.4691, 0.4604, 0.4618, 0.4101, 0.4826, 0.4086, 0.4826, 0.4086, 0.4618, 0.4101, 0.4546, 0.3605, 0.4808, 0.3586, 0.4808, 0.3586, 0.4546, 0.3605, 0.4475, 0.3123, 0.4789, 0.31, 0.4789, 0.31, 0.4475, 0.3123, 0.4406, 0.266, 0.4772, 0.2633, 0.4772, 0.2633, 0.4406, 0.266, 0.4341, 0.2222, 0.4754, 0.219, 0.4754, 0.219, 0.4341, 0.2222, 0.4279, 0.1814, 0.4738, 0.1778, 0.4738, 0.1778, 0.4279, 0.1814, 0.4221, 0.144, 0.4722, 0.1399, 0.4722, 0.1399, 0.4221, 0.144, 0.4167, 0.1103, 0.4707, 0.1056, 0.4707, 0.1056, 0.4167, 0.1103, 0.4119, 0.08029, 0.4694, 0.07497, 0.4694, 0.07497, 0.4119, 0.08029, 0.4074, 0.05368, 0.468, 0.04784, 0.468, 0.04784, 0.4074, 0.05368, 0.4034, 0.0297, 0.4668, 0.02328, 0.4668, 0.02328, 0.4034, 0.0297, 0.3995, 0.007119, 0.4656, 9.996e-05, 0.54, 0.4851, 0.5389, 0.4697, 0.5891, 0.4624, 0.5907, 0.4832, 0.5907, 0.4832, 0.5891, 0.4624, 0.6387, 0.4551, 0.6406, 0.4813, 0.6406, 0.4813, 0.6387, 0.4551, 0.6869, 0.4481, 0.6893, 0.4795, 0.6893, 0.4795, 0.6869, 0.4481, 0.7331, 0.4412, 0.7359, 0.4777, 0.7359, 0.4777, 0.7331, 0.4412, 0.7768, 0.4347, 0.7801, 0.4759, 0.7801, 0.4759, 0.7768, 0.4347, 0.8176, 0.4284, 0.8212, 0.4742, 0.8212, 0.4742, 0.8176, 0.4284, 0.8549, 0.4227, 0.859, 0.4726, 0.859, 0.4726, 0.8549, 0.4227, 0.8885, 0.4173, 0.8932, 0.4711, 0.8932, 0.4711, 0.8885, 0.4173, 0.9184, 0.4125, 0.9238, 0.4697, 0.9238, 0.4697, 0.9184, 0.4125, 0.9449, 0.408, 0.9508, 0.4684, 0.9508, 0.4684, 0.9449, 0.408, 0.9686, 0.404, 0.9752, 0.4671, 0.9752, 0.4671, 0.9686, 0.404, 0.9912, 0.4, 0.9982, 0.4658, 0.5389, 0.4697, 0.5385, 0.4681, 0.5872, 0.4537, 0.5891, 0.4624, 0.5891, 0.4624, 0.5872, 0.4537, 0.6353, 0.4395, 0.6387, 0.4551, 0.6387, 0.4551, 0.6353, 0.4395, 0.682, 0.4257, 0.6869, 0.4481, 0.6869, 0.4481, 0.682, 0.4257, 0.7267, 0.4124, 0.7331, 0.4412, 0.7331, 0.4412, 0.7267, 0.4124, 0.769, 0.3997, 0.7768, 0.4347, 0.7768, 0.4347, 0.769, 0.3997, 0.8083, 0.3878, 0.8176, 0.4284, 0.8176, 0.4284, 0.8083, 0.3878, 0.8443, 0.3769, 0.8549, 0.4227, 0.8549, 0.4227, 0.8443, 0.3769, 0.8767, 0.3669, 0.8885, 0.4173, 0.8885, 0.4173, 0.8767, 0.3669, 0.9056, 0.358, 0.9184, 0.4125, 0.9184, 0.4125, 0.9056, 0.358, 0.931, 0.3501, 0.9449, 0.408, 0.9449, 0.408, 0.931, 0.3501, 0.954, 0.3429, 0.9686, 0.404, 0.9686, 0.404, 0.954, 0.3429, 0.9758, 0.336, 0.9912, 0.4, 0.5385, 0.4681, 0.538, 0.4666, 0.5841, 0.4455, 0.5872, 0.4537, 0.5872, 0.4537, 0.5841, 0.4455, 0.6297, 0.4246, 0.6353, 0.4395, 0.6353, 0.4395, 0.6297, 0.4246, 0.6739, 0.4043, 0.682, 0.4257, 0.682, 0.4257, 0.6739, 0.4043, 0.7163, 0.3848, 0.7267, 0.4124, 0.7267, 0.4124, 0.7163, 0.3848, 0.7563, 0.3663, 0.769, 0.3997, 0.769, 0.3997, 0.7563, 0.3663, 0.7935, 0.349, 0.8083, 0.3878, 0.8083, 0.3878, 0.7935, 0.349, 0.8275, 0.3332, 0.8443, 0.3769, 0.8443, 0.3769, 0.8275, 0.3332, 0.8581, 0.3188, 0.8767, 0.3669, 0.8767, 0.3669, 0.8581, 0.3188, 0.8853, 0.3061, 0.9056, 0.358, 0.9056, 0.358, 0.8853, 0.3061, 0.9094, 0.2947, 0.931, 0.3501, 0.931, 0.3501, 0.9094, 0.2947, 0.9312, 0.2845, 0.954, 0.3429, 0.954, 0.3429, 0.9312, 0.2845, 0.9519, 0.2747, 0.9758, 0.336, 0.538, 0.4666, 0.5372, 0.4653, 0.5799, 0.4377, 0.5841, 0.4455, 0.5841, 0.4455, 0.5799, 0.4377, 0.622, 0.4106, 0.6297, 0.4246, 0.6297, 0.4246, 0.622, 0.4106, 0.6629, 0.3842, 0.6739, 0.4043, 0.6739, 0.4043, 0.6629, 0.3842, 0.7021, 0.3589, 0.7163, 0.3848, 0.7163, 0.3848, 0.7021, 0.3589, 0.739, 0.335, 0.7563, 0.3663, 0.7563, 0.3663, 0.739, 0.335, 0.7734, 0.3127, 0.7935, 0.349, 0.7935, 0.349, 0.7734, 0.3127, 0.8048, 0.2923, 0.8275, 0.3332, 0.8275, 0.3332, 0.8048, 0.2923, 0.8331, 0.2739, 0.8581, 0.3188, 0.8581, 0.3188, 0.8331, 0.2739, 0.8583, 0.2576, 0.8853, 0.3061, 0.8853, 0.3061, 0.8583, 0.2576, 0.8805, 0.243, 0.9094, 0.2947, 0.9094, 0.2947, 0.8805, 0.243, 0.9006, 0.2298, 0.9312, 0.2845, 0.9312, 0.2845, 0.9006, 0.2298, 0.9197, 0.2173, 0.9519, 0.2747, 0.5372, 0.4653, 0.5363, 0.464, 0.5746, 0.4307, 0.5799, 0.4377, 0.5799, 0.4377, 0.5746, 0.4307, 0.6124, 0.3979, 0.622, 0.4106, 0.622, 0.4106, 0.6124, 0.3979, 0.6492, 0.3659, 0.6629, 0.3842, 0.6629, 0.3842, 0.6492, 0.3659, 0.6844, 0.3354, 0.7021, 0.3589, 0.7021, 0.3589, 0.6844, 0.3354, 0.7176, 0.3065, 0.739, 0.335, 0.739, 0.335, 0.7176, 0.3065, 0.7485, 0.2796, 0.7734, 0.3127, 0.7734, 0.3127, 0.7485, 0.2796, 0.7768, 0.255, 0.8048, 0.2923, 0.8048, 0.2923, 0.7768, 0.255, 0.8022, 0.2329, 0.8331, 0.2739, 0.8331, 0.2739, 0.8022, 0.2329, 0.8248, 0.2133, 0.8583, 0.2576, 0.8583, 0.2576, 0.8248, 0.2133, 0.8449, 0.1958, 0.8805, 0.243, 0.8805, 0.243, 0.8449, 0.1958, 0.8628, 0.1801, 0.9006, 0.2298, 0.9006, 0.2298, 0.8628, 0.1801, 0.88, 0.1651, 0.9197, 0.2173, 0.5363, 0.464, 0.5352, 0.4629, 0.5684, 0.4245, 0.5746, 0.4307, 0.5746, 0.4307, 0.5684, 0.4245, 0.6011, 0.3866, 0.6124, 0.3979, 0.6124, 0.3979, 0.6011, 0.3866, 0.633, 0.3498, 0.6492, 0.3659, 0.6492, 0.3659, 0.633, 0.3498, 0.6635, 0.3145, 0.6844, 0.3354, 0.6844, 0.3354, 0.6635, 0.3145, 0.6924, 0.2812, 0.7176, 0.3065, 0.7176, 0.3065, 0.6924, 0.2812, 0.7192, 0.2503, 0.7485, 0.2796, 0.7485, 0.2796, 0.7192, 0.2503, 0.7437, 0.222, 0.7768, 0.255, 0.7768, 0.255, 0.7437, 0.222, 0.7659, 0.1966, 0.8022, 0.2329, 0.8022, 0.2329, 0.7659, 0.1966, 0.7856, 0.1741, 0.8248, 0.2133, 0.8248, 0.2133, 0.7856, 0.1741, 0.803, 0.154, 0.8449, 0.1958, 0.8449, 0.1958, 0.803, 0.154, 0.8188, 0.1359, 0.8628, 0.1801, 0.8628, 0.1801, 0.8188, 0.1359, 0.8337, 0.1189, 0.88, 0.1651, 0.5352, 0.4629, 0.5339, 0.4619, 0.5613, 0.4192, 0.5684, 0.4245, 0.5684, 0.4245, 0.5613, 0.4192, 0.5883, 0.377, 0.6011, 0.3866, 0.6011, 0.3866, 0.5883, 0.377, 0.6147, 0.3361, 0.633, 0.3498, 0.633, 0.3498, 0.6147, 0.3361, 0.6399, 0.2968, 0.6635, 0.3145, 0.6635, 0.3145, 0.6399, 0.2968, 0.6638, 0.2598, 0.6924, 0.2812, 0.6924, 0.2812, 0.6638, 0.2598, 0.686, 0.2254, 0.7192, 0.2503, 0.7192, 0.2503, 0.686, 0.2254, 0.7064, 0.194, 0.7437, 0.222, 0.7437, 0.222, 0.7064, 0.194, 0.7249, 0.1657, 0.7659, 0.1966, 0.7659, 0.1966, 0.7249, 0.1657, 0.7414, 0.1405, 0.7856, 0.1741, 0.7856, 0.1741, 0.7414, 0.1405, 0.7559, 0.1183, 0.803, 0.154, 0.803, 0.154, 0.7559, 0.1183, 0.769, 0.09815, 0.8188, 0.1359, 0.8188, 0.1359, 0.769, 0.09815, 0.7816, 0.07909, 0.8337, 0.1189, 0.5339, 0.4619, 0.5325, 0.4612, 0.5536, 0.415, 0.5613, 0.4192, 0.5613, 0.4192, 0.5536, 0.415, 0.5743, 0.3694, 0.5883, 0.377, 0.5883, 0.377, 0.5743, 0.3694, 0.5946, 0.3251, 0.6147, 0.3361, 0.6147, 0.3361, 0.5946, 0.3251, 0.614, 0.2827, 0.6399, 0.2968, 0.6399, 0.2968, 0.614, 0.2827, 0.6325, 0.2426, 0.6638, 0.2598, 0.6638, 0.2598, 0.6325, 0.2426, 0.6497, 0.2054, 0.686, 0.2254, 0.686, 0.2254, 0.6497, 0.2054, 0.6655, 0.1713, 0.7064, 0.194, 0.7064, 0.194, 0.6655, 0.1713, 0.6799, 0.1407, 0.7249, 0.1657, 0.7249, 0.1657, 0.6799, 0.1407, 0.6927, 0.1134, 0.7414, 0.1405, 0.7414, 0.1405, 0.6927, 0.1134, 0.7041, 0.08924, 0.7559, 0.1183, 0.7559, 0.1183, 0.7041, 0.08924, 0.7143, 0.06747, 0.769, 0.09815, 0.769, 0.09815, 0.7143, 0.06747, 0.7242, 0.04651, 0.7816, 0.07909, 0.5325, 0.4612, 0.531, 0.4606, 0.5453, 0.4119, 0.5536, 0.415, 0.5536, 0.415, 0.5453, 0.4119, 0.5594, 0.3638, 0.5743, 0.3694, 0.5743, 0.3694, 0.5594, 0.3638, 0.5731, 0.3171, 0.5946, 0.3251, 0.5946, 0.3251, 0.5731, 0.3171, 0.5864, 0.2722, 0.614, 0.2827, 0.614, 0.2827, 0.5864, 0.2722, 0.599, 0.2299, 0.6325, 0.2426, 0.6325, 0.2426, 0.599, 0.2299, 0.6108, 0.1905, 0.6497, 0.2054, 0.6497, 0.2054, 0.6108, 0.1905, 0.6218, 0.1545, 0.6655, 0.1713, 0.6655, 0.1713, 0.6218, 0.1545, 0.6317, 0.122, 0.6799, 0.1407, 0.6799, 0.1407, 0.6317, 0.122, 0.6406, 0.09312, 0.6927, 0.1134, 0.6927, 0.1134, 0.6406, 0.09312, 0.6486, 0.0676, 0.7041, 0.08924, 0.7041, 0.08924, 0.6486, 0.0676, 0.6557, 0.04466, 0.7143, 0.06747, 0.7143, 0.06747, 0.6557, 0.04466, 0.6625, 0.02277, 0.7242, 0.04651, 0.531, 0.4606, 0.5295, 0.4603, 0.5367, 0.41, 0.5453, 0.4119, 0.5453, 0.4119, 0.5367, 0.41, 0.5438, 0.3604, 0.5594, 0.3638, 0.5594, 0.3638, 0.5438, 0.3604, 0.5508, 0.3122, 0.5731, 0.3171, 0.5731, 0.3171, 0.5508, 0.3122, 0.5575, 0.2659, 0.5864, 0.2722, 0.5864, 0.2722, 0.5575, 0.2659, 0.564, 0.2221, 0.599, 0.2299, 0.599, 0.2299, 0.564, 0.2221, 0.5701, 0.1813, 0.6108, 0.1905, 0.6108, 0.1905, 0.5701, 0.1813, 0.5759, 0.144, 0.6218, 0.1545, 0.6218, 0.1545, 0.5759, 0.144, 0.5812, 0.1103, 0.6317, 0.122, 0.6317, 0.122, 0.5812, 0.1103, 0.5861, 0.08033, 0.6406, 0.09312, 0.6406, 0.09312, 0.5861, 0.08033, 0.5905, 0.05381, 0.6486, 0.0676, 0.6486, 0.0676, 0.5905, 0.05381, 0.5946, 0.02995, 0.6557, 0.04466, 0.6557, 0.04466, 0.5946, 0.02995, 0.5985, 0.007493, 0.6625, 0.02277, 0.5295, 0.4603, 0.5141, 0.4592, 0.5158, 0.4085, 0.5367, 0.41, 0.5367, 0.41, 0.5158, 0.4085, 0.5176, 0.3585, 0.5438, 0.3604, 0.5438, 0.3604, 0.5176, 0.3585, 0.5193, 0.3099, 0.5508, 0.3122, 0.5508, 0.3122, 0.5193, 0.3099, 0.521, 0.2632, 0.5575, 0.2659, 0.5575, 0.2659, 0.521, 0.2632, 0.5226, 0.219, 0.564, 0.2221, 0.564, 0.2221, 0.5226, 0.219, 0.5243, 0.1777, 0.5701, 0.1813, 0.5701, 0.1813, 0.5243, 0.1777, 0.5258, 0.1399, 0.5759, 0.144, 0.5759, 0.144, 0.5258, 0.1399, 0.5273, 0.1056, 0.5812, 0.1103, 0.5812, 0.1103, 0.5273, 0.1056, 0.5287, 0.07506, 0.5861, 0.08033, 0.5861, 0.08033, 0.5287, 0.07506, 0.53, 0.04785, 0.5905, 0.05381, 0.5905, 0.05381, 0.53, 0.04785, 0.5313, 0.02343, 0.5946, 0.02995, 0.5946, 0.02995, 0.5313, 0.02343, 0.5326, 0.0001024, 0.5985, 0.007493, 0.4586, 0.4852, 0.4587, 0.5147, 0.408, 0.5166, 0.408, 0.4834, 0.408, 0.4834, 0.408, 0.5166, 0.358, 0.5185, 0.358, 0.4817, 0.358, 0.4817, 0.358, 0.5185, 0.3094, 0.5203, 0.3093, 0.48, 0.3093, 0.48, 0.3094, 0.5203, 0.2627, 0.5221, 0.2627, 0.4783, 0.2627, 0.4783, 0.2627, 0.5221, 0.2186, 0.5238, 0.2185, 0.4766, 0.2185, 0.4766, 0.2186, 0.5238, 0.1774, 0.5254, 0.1773, 0.4751, 0.1773, 0.4751, 0.1774, 0.5254, 0.1396, 0.527, 0.1395, 0.4735, 0.1395, 0.4735, 0.1396, 0.527, 0.1054, 0.5285, 0.1054, 0.4721, 0.1054, 0.4721, 0.1054, 0.5285, 0.07483, 0.5298, 0.07496, 0.4707, 0.07496, 0.4707, 0.07483, 0.5298, 0.04777, 0.5311, 0.04788, 0.4693, 0.04788, 0.4693, 0.04777, 0.5311, 0.0234, 0.5323, 0.02348, 0.4681, 0.02348, 0.4681, 0.0234, 0.5323, 9.991e-05, 0.5335, 0.0004537, 0.4668, 0.4656, 9.996e-05, 0.5326, 0.0001024, 0.5313, 0.02343, 0.4668, 0.02328, 0.4668, 0.02328, 0.5313, 0.02343, 0.53, 0.04785, 0.468, 0.04784, 0.468, 0.04784, 0.53, 0.04785, 0.5287, 0.07506, 0.4694, 0.07497, 0.4694, 0.07497, 0.5287, 0.07506, 0.5273, 0.1056, 0.4707, 0.1056, 0.4707, 0.1056, 0.5273, 0.1056, 0.5258, 0.1399, 0.4722, 0.1399, 0.4722, 0.1399, 0.5258, 0.1399, 0.5243, 0.1777, 0.4738, 0.1778, 0.4738, 0.1778, 0.5243, 0.1777, 0.5226, 0.219, 0.4754, 0.219, 0.4754, 0.219, 0.5226, 0.219, 0.521, 0.2632, 0.4772, 0.2633, 0.4772, 0.2633, 0.521, 0.2632, 0.5193, 0.3099, 0.4789, 0.31, 0.4789, 0.31, 0.5193, 0.3099, 0.5176, 0.3585, 0.4808, 0.3586, 0.4808, 0.3586, 0.5176, 0.3585, 0.5158, 0.4085, 0.4826, 0.4086, 0.4826, 0.4086, 0.5158, 0.4085, 0.5141, 0.4592, 0.4845, 0.4593, 0.9982, 0.4658, 0.9985, 0.5325, 0.9752, 0.5313, 0.9752, 0.4671, 0.9752, 0.4671, 0.9752, 0.5313, 0.9508, 0.5301, 0.9508, 0.4684, 0.9508, 0.4684, 0.9508, 0.5301, 0.9237, 0.5289, 0.9238, 0.4697, 0.9238, 0.4697, 0.9237, 0.5289, 0.8933, 0.5275, 0.8932, 0.4711, 0.8932, 0.4711, 0.8933, 0.5275, 0.8591, 0.5261, 0.859, 0.4726, 0.859, 0.4726, 0.8591, 0.5261, 0.8213, 0.5246, 0.8212, 0.4742, 0.8212, 0.4742, 0.8213, 0.5246, 0.7802, 0.5231, 0.7801, 0.4759, 0.7801, 0.4759, 0.7802, 0.5231, 0.736, 0.5215, 0.7359, 0.4777, 0.7359, 0.4777, 0.736, 0.5215, 0.6893, 0.5198, 0.6893, 0.4795, 0.6893, 0.4795, 0.6893, 0.5198, 0.6407, 0.5181, 0.6406, 0.4813, 0.6406, 0.4813, 0.6407, 0.5181, 0.5907, 0.5164, 0.5907, 0.4832, 0.5907, 0.4832, 0.5907, 0.5164, 0.54, 0.5146, 0.54, 0.4851, 0.5331, 0.9999, 0.4661, 0.9999, 0.4673, 0.9766, 0.5319, 0.9767, 0.5319, 0.9767, 0.4673, 0.9766, 0.4686, 0.9521, 0.5306, 0.9521, 0.5306, 0.9521, 0.4686, 0.9521, 0.4699, 0.9249, 0.5293, 0.925, 0.5293, 0.925, 0.4699, 0.9249, 0.4714, 0.8943, 0.5279, 0.8943, 0.5279, 0.8943, 0.4714, 0.8943, 0.4729, 0.8601, 0.5265, 0.86, 0.5265, 0.86, 0.4729, 0.8601, 0.4744, 0.8222, 0.5249, 0.8221, 0.5249, 0.8221, 0.4744, 0.8222, 0.476, 0.7809, 0.5232, 0.7809, 0.5232, 0.7809, 0.476, 0.7809, 0.4777, 0.7367, 0.5215, 0.7366, 0.5215, 0.7366, 0.4777, 0.7367, 0.4794, 0.69, 0.5197, 0.6899, 0.5197, 0.6899, 0.4794, 0.69, 0.4811, 0.6413, 0.5179, 0.6412, 0.5179, 0.6412, 0.4811, 0.6413, 0.4829, 0.5913, 0.516, 0.5912, 0.516, 0.5912, 0.4829, 0.5913, 0.4846, 0.5406, 0.5142, 0.5406])
me_cube_001.update()

# ---- objects
ob_portal = bpy.data.objects.new('portal', me_cube_001)

# ---- transforms, parenting, visibility, modifiers, constraints
ob_portal.location = (0.0, 0.0, 0.0)

# ---- collection membership
scene.collection.objects.link(ob_portal)

# ---- scene / render settings (as saved in the file)
scene.frame_start = 1; scene.frame_end = 250; scene.frame_set(1)
scene.render.engine = 'BLENDER_EEVEE_NEXT'
scene.cycles.sampling_pattern = 'TABULATED_SOBOL'
scene.view_settings.view_transform = 'Filmic'
bpy.context.view_layer.update()

# ---- added for rendering (the .blend has no active camera and no usable light): camera, sun
cam_auto = bpy.data.cameras.new('AutoCamera')
cam_auto.lens = 50.0
cam_auto.sensor_width = 36.0
cam_auto.clip_end = 1000.0
ob_auto_camera = bpy.data.objects.new('AutoCamera', cam_auto)
scene.collection.objects.link(ob_auto_camera)
ob_auto_camera.location = (2.45068, -3.16498, 2.10999)
ob_auto_camera.rotation_euler = (1.09748, -7.21219e-08, 0.694738)
scene.camera = ob_auto_camera
light_auto_sun = bpy.data.lights.new('AutoSun', 'SUN')
light_auto_sun.energy = 3.0
light_auto_sun.angle = 0.0523599
ob_auto_sun = bpy.data.objects.new('AutoSun', light_auto_sun)
scene.collection.objects.link(ob_auto_sun)
ob_auto_sun.rotation_euler = (0.872665, 0.174533, 0.523599)
bpy.context.view_layer.update()
